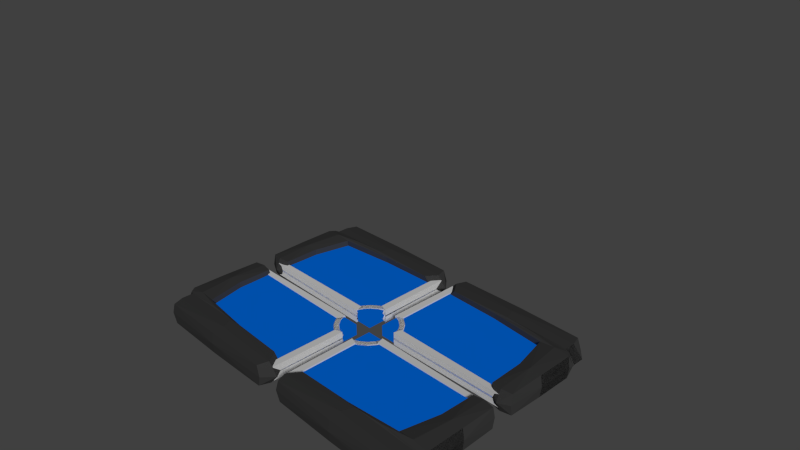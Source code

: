 # Source: paddle_default.blend  (saved by Blender 2.76.0; exported with 4.5.12 LTS)
import bpy
from mathutils import Matrix  # noqa: F401  (used for matrix-valued properties, if any)

bpy.ops.wm.read_factory_settings(use_empty=True)
scene = bpy.context.scene
scene.name = 'Scene'

# ---- collections
col_collection_1 = bpy.data.collections.new('Collection 1'); scene.collection.children.link(col_collection_1)

# ---- materials (node trees are filled in below, after node groups)
mat_rubber = bpy.data.materials.new('Rubber')
mat_rubber.alpha_threshold = 0.0
mat_rubber.diffuse_color = (0.09463, 0.09463, 0.09463, 1.0)
mat_rubber.roughness = 0.5
mat_rubber.specular_intensity = 0.6771
mat_lit_padding = bpy.data.materials.new('Lit Padding')
mat_lit_padding.alpha_threshold = 0.0
mat_lit_padding.roughness = 0.5
mat_padding_design = bpy.data.materials.new('Padding Design')
mat_padding_design.alpha_threshold = 0.0
mat_padding_design.roughness = 0.5

# ---- material node trees
mat_rubber.use_nodes = True; mat_rubber.node_tree.nodes.clear()
_N = mat_rubber.node_tree.nodes; _L = mat_rubber.node_tree.links
n0 = _N.new('ShaderNodeOutputMaterial'); n0.name = 'Material Output'; n0.location = (300, 300)
n1 = _N.new('ShaderNodeBsdfDiffuse'); n1.name = 'Diffuse BSDF'; n1.location = (10, 300)
n1.inputs[0].default_value = (0.09463, 0.09463, 0.09463, 1.0)
_L.new(n1.outputs[0], n0.inputs[0])
n0.is_active_output = True
mat_lit_padding.use_nodes = True; mat_lit_padding.node_tree.nodes.clear()
_N = mat_lit_padding.node_tree.nodes; _L = mat_lit_padding.node_tree.links
n0 = _N.new('ShaderNodeOutputMaterial'); n0.name = 'Material Output'; n0.location = (300, 300)
n1 = _N.new('ShaderNodeEmission'); n1.name = 'Emission'; n1.location = (10, 300)
n1.inputs[0].default_value = (4.99e-05, 0.1572, 0.8, 1.0)
n1.inputs[1].default_value = 0.5
_L.new(n1.outputs[0], n0.inputs[0])
n0.is_active_output = True
mat_padding_design.use_nodes = True; mat_padding_design.node_tree.nodes.clear()
_N = mat_padding_design.node_tree.nodes; _L = mat_padding_design.node_tree.links
n0 = _N.new('ShaderNodeOutputMaterial'); n0.name = 'Material Output'; n0.location = (300, 300)
n1 = _N.new('ShaderNodeBsdfDiffuse'); n1.name = 'Diffuse BSDF'; n1.location = (10, 300)
n1.inputs[0].default_value = (1.0, 1.0, 1.0, 1.0)
n1.inputs[1].default_value = 0.8124
_L.new(n1.outputs[0], n0.inputs[0])
n0.is_active_output = True

# ---- world
world_world = bpy.data.worlds.new('World'); scene.world = world_world
world_world.color = (0.05088, 0.05088, 0.05088)
world_world.use_sun_shadow = False
world_world.sun_shadow_jitter_overblur = 0.0
world_world.cycles.sampling_method = 'MANUAL'
world_world.cycles.sample_map_resolution = 256

# ---- cameras
cam_camera = bpy.data.cameras.new('Camera')
cam_camera.clip_end = 100.0
cam_camera.lens = 35.0
cam_camera.sensor_width = 32.0
cam_camera.sensor_height = 18.0
cam_camera.ortho_scale = 7.314
cam_camera.dof.focus_distance = 0.0

# ---- lights
light_sun = bpy.data.lights.new('Sun', 'SUN')
light_sun.transmission_factor = 0.0
light_sun.angle = 0.1993
light_sun.energy = 1.0
light_sun.shadow_buffer_clip_start = 0.5
light_sun.shadow_soft_size = 0.1
light_sun.shadow_cascade_max_distance = 1000.0
light_sun.cycles.use_multiple_importance_sampling = False

# ---- meshes
me_frame = bpy.data.meshes.new('Frame')
me_frame.from_pydata([(0.3974, -0.1039, -0.03846), (0.3741, -0.0977, -0.07967), (0.3284, -0.08545, -0.07926), (0.3059, -0.07941, -0.03846), (0.3284, -0.08545, 0.002337), (0.3741, -0.0977, 0.002745), (0.3563, -0.2031, -0.03846), (0.3355, -0.1911, -0.07967), (0.2944, -0.1674, -0.07926), (0.2743, -0.1558, -0.03846), (0.2944, -0.1674, 0.002337), (0.3355, -0.1911, 0.002745), (0.2909, -0.2883, -0.03846), (0.2739, -0.2713, -0.07967), (0.2404, -0.2379, -0.07926), (0.2239, -0.2214, -0.03846), (0.2404, -0.2379, 0.002337), (0.2739, -0.2713, 0.002745), (0.2057, -0.3537, -0.03846), (0.1937, -0.3329, -0.07967), (0.17, -0.2919, -0.07926), (0.1583, -0.2717, -0.03846), (0.17, -0.2919, 0.002337), (0.1937, -0.3329, 0.002745), (0.1065, -0.3948, -0.03846), (0.1003, -0.3716, -0.07967), (0.088, -0.3259, -0.07926), (0.08196, -0.3033, -0.03846), (0.088, -0.3259, 0.002337), (0.1003, -0.3716, 0.002745), (-0.1065, -0.3948, -0.03846), (-0.1003, -0.3716, -0.07967), (-0.088, -0.3259, -0.07926), (-0.08196, -0.3033, -0.03846), (-0.088, -0.3259, 0.002337), (-0.1003, -0.3716, 0.002745), (-0.2057, -0.3537, -0.03846), (-0.1937, -0.3329, -0.07967), (-0.17, -0.2919, -0.07926), (-0.1583, -0.2717, -0.03846), (-0.17, -0.2919, 0.002337), (-0.1937, -0.3329, 0.002745), (-0.2909, -0.2883, -0.03846), (-0.2739, -0.2713, -0.07967), (-0.2404, -0.2379, -0.07926), (-0.2239, -0.2214, -0.03846), (-0.2404, -0.2379, 0.002337), (-0.2739, -0.2713, 0.002745), (-0.3563, -0.2031, -0.03846), (-0.3355, -0.1911, -0.07967), (-0.2944, -0.1674, -0.07926), (-0.2743, -0.1558, -0.03846), (-0.2944, -0.1674, 0.002337), (-0.3355, -0.1911, 0.002745), (-0.3974, -0.1039, -0.03846), (-0.3741, -0.0977, -0.07967), (-0.3284, -0.08545, -0.07926), (-0.3059, -0.07941, -0.03846), (-0.3284, -0.08545, 0.002337), (-0.3741, -0.0977, 0.002745), (-0.3974, 0.109, -0.03846), (-0.3741, 0.1028, -0.07967), (-0.3284, 0.09055, -0.07926), (-0.3059, 0.08451, -0.03846), (-0.3284, 0.09055, 0.002337), (-0.3741, 0.1028, 0.002745), (-0.3563, 0.2082, -0.03846), (-0.3355, 0.1962, -0.07967), (-0.2944, 0.1725, -0.07926), (-0.2743, 0.1609, -0.03846), (-0.2944, 0.1725, 0.002337), (-0.3355, 0.1962, 0.002745), (-0.2909, 0.2934, -0.03846), (-0.2739, 0.2764, -0.07967), (-0.2404, 0.243, -0.07926), (-0.2239, 0.2265, -0.03846), (-0.2404, 0.243, 0.002337), (-0.2739, 0.2764, 0.002745), (-0.2057, 0.3588, -0.03846), (-0.1937, 0.338, -0.07967), (-0.17, 0.297, -0.07926), (-0.1583, 0.2768, -0.03846), (-0.17, 0.297, 0.002337), (-0.1937, 0.338, 0.002745), (-0.1065, 0.3999, -0.03846), (-0.1003, 0.3767, -0.07967), (-0.088, 0.331, -0.07926), (-0.08196, 0.3084, -0.03846), (-0.088, 0.331, 0.002337), (-0.1003, 0.3767, 0.002745), (0.1065, 0.3999, -0.03846), (0.1003, 0.3767, -0.07967), (0.088, 0.331, -0.07926), (0.08196, 0.3084, -0.03846), (0.088, 0.331, 0.002337), (0.1003, 0.3767, 0.002745), (0.2057, 0.3588, -0.03846), (0.1937, 0.338, -0.07967), (0.17, 0.297, -0.07926), (0.1583, 0.2768, -0.03846), (0.17, 0.297, 0.002337), (0.1937, 0.338, 0.002745), (0.2909, 0.2934, -0.03846), (0.2739, 0.2764, -0.07967), (0.2404, 0.243, -0.07926), (0.2239, 0.2265, -0.03846), (0.2404, 0.243, 0.002337), (0.2739, 0.2764, 0.002745), (0.3563, 0.2082, -0.03846), (0.3355, 0.1962, -0.07967), (0.2944, 0.1725, -0.07926), (0.2743, 0.1609, -0.03846), (0.2944, 0.1725, 0.002337), (0.3355, 0.1962, 0.002745), (0.3974, 0.109, -0.03846), (0.3741, 0.1028, -0.07967), (0.3284, 0.09055, -0.07926), (0.3059, 0.08451, -0.03846), (0.3284, 0.09055, 0.002337), (0.3741, 0.1028, 0.002745), (-1.797, 1.367, -0.1296), (-1.838, 1.101, -0.1361), (-1.797, 1.367, 0.1296), (-1.838, 1.101, 0.1361), (-0.1827, 1.367, -0.1296), (-0.244, 1.101, -0.1361), (-0.1827, 1.367, 0.1296), (-0.244, 1.101, 0.1361), (-1.939, 1.018, -0.1361), (-1.939, 1.018, 0.1361), (-1.566, 1.018, 0.1361), (-1.566, 1.018, -0.1361), (-1.933, 0.1397, -0.1296), (-1.933, 0.1397, 0.1296), (-1.674, 0.1397, 0.1296), (-1.674, 0.1397, -0.1296), (-1.838, 1.238, -0.1361), (-1.838, 1.238, 0.1361), (-1.041, 1.101, 0.1556), (-0.1423, 1.238, 0.1361), (-0.99, 1.374, 0.1361), (-0.1423, 1.238, -0.1361), (-1.041, 1.101, -0.1556), (-0.99, 1.374, -0.1361), (-1.752, 1.018, 0.1556), (-1.752, 1.018, -0.1556), (-1.889, 1.082, -0.1361), (-1.889, 1.082, 0.1361), (-0.9048, 1.082, -0.1361), (-0.9048, 1.082, 0.1361), (-1.803, 0.1183, 0.1361), (-1.803, 0.1183, -0.1361), (-1.667, 0.568, 0.1361), (-1.667, 0.568, -0.1361), (-1.939, 0.568, -0.1361), (-1.939, 0.568, 0.1361), (-1.803, 0.568, 0.1556), (-1.803, 0.568, -0.1556), (-1.397, 1.082, 0.1556), (-1.397, 1.082, -0.1556), (-0.99, 1.238, -0.1556), (-0.99, 1.238, 0.1556), (-1.764, 1.244, -0.06858), (-1.764, 0.09453, -0.06858), (-1.764, 1.244, 0.06858), (-1.764, 0.09453, 0.06858), (-0.1051, 1.244, -0.06858), (-0.1051, 0.09453, -0.06858), (-0.1051, 1.244, 0.06858), (-0.1051, 0.09453, 0.06858), (-1.737, 0.1597, -0.08184), (-1.803, 0.09313, -0.08184), (-1.737, 0.1597, 0.0121), (-1.803, 0.09313, 0.0121), (-0.332, 0.1719, -0.08184), (-0.3088, 0.08089, -0.08184), (-0.332, 0.1719, 0.0121), (-0.3088, 0.08089, 0.0121), (-0.1746, 1.188, -0.08526), (-0.172, 0.3457, -0.08526), (-0.1746, 1.188, 0.009119), (-0.172, 0.3457, 0.009119), (-0.09234, 1.234, -0.08526), (-0.08236, 0.3162, -0.08526), (-0.09234, 1.234, 0.009119), (-0.08236, 0.3162, 0.009119), (-0.3974, -0.1039, -0.03846), (-0.3741, -0.0977, -0.07967), (-0.3284, -0.08545, -0.07926), (-0.3059, -0.07941, -0.03846), (-0.3284, -0.08545, 0.002337), (-0.3741, -0.0977, 0.002745), (-0.3563, -0.2031, -0.03846), (-0.3355, -0.1911, -0.07967), (-0.2944, -0.1674, -0.07926), (-0.2743, -0.1558, -0.03846), (-0.2944, -0.1674, 0.002337), (-0.3355, -0.1911, 0.002745), (-0.2909, -0.2883, -0.03846), (-0.2739, -0.2713, -0.07967), (-0.2404, -0.2379, -0.07926), (-0.2239, -0.2214, -0.03846), (-0.2404, -0.2379, 0.002337), (-0.2739, -0.2713, 0.002745), (-0.2057, -0.3537, -0.03846), (-0.1937, -0.3329, -0.07967), (-0.17, -0.2919, -0.07926), (-0.1583, -0.2717, -0.03846), (-0.17, -0.2919, 0.002337), (-0.1937, -0.3329, 0.002745), (-0.1065, -0.3948, -0.03846), (-0.1003, -0.3716, -0.07967), (-0.088, -0.3259, -0.07926), (-0.08196, -0.3033, -0.03846), (-0.088, -0.3259, 0.002337), (-0.1003, -0.3716, 0.002745), (0.1065, -0.3948, -0.03846), (0.1003, -0.3716, -0.07967), (0.088, -0.3259, -0.07926), (0.08196, -0.3033, -0.03846), (0.088, -0.3259, 0.002337), (0.1003, -0.3716, 0.002745), (0.2057, -0.3537, -0.03846), (0.1937, -0.3329, -0.07967), (0.17, -0.2919, -0.07926), (0.1583, -0.2717, -0.03846), (0.17, -0.2919, 0.002337), (0.1937, -0.3329, 0.002745), (0.2909, -0.2883, -0.03846), (0.2739, -0.2713, -0.07967), (0.2404, -0.2379, -0.07926), (0.2239, -0.2214, -0.03846), (0.2404, -0.2379, 0.002337), (0.2739, -0.2713, 0.002745), (0.3563, -0.2031, -0.03846), (0.3355, -0.1911, -0.07967), (0.2944, -0.1674, -0.07926), (0.2743, -0.1558, -0.03846), (0.2944, -0.1674, 0.002337), (0.3355, -0.1911, 0.002745), (0.3974, -0.1039, -0.03846), (0.3741, -0.0977, -0.07967), (0.3284, -0.08545, -0.07926), (0.3059, -0.07941, -0.03846), (0.3284, -0.08545, 0.002337), (0.3741, -0.0977, 0.002745), (0.3974, 0.109, -0.03846), (0.3741, 0.1028, -0.07967), (0.3284, 0.09055, -0.07926), (0.3059, 0.08451, -0.03846), (0.3284, 0.09055, 0.002337), (0.3741, 0.1028, 0.002745), (0.3563, 0.2082, -0.03846), (0.3355, 0.1962, -0.07967), (0.2944, 0.1725, -0.07926), (0.2743, 0.1609, -0.03846), (0.2944, 0.1725, 0.002337), (0.3355, 0.1962, 0.002745), (0.2909, 0.2934, -0.03846), (0.2739, 0.2764, -0.07967), (0.2404, 0.243, -0.07926), (0.2239, 0.2265, -0.03846), (0.2404, 0.243, 0.002337), (0.2739, 0.2764, 0.002745), (0.2057, 0.3588, -0.03846), (0.1937, 0.338, -0.07967), (0.17, 0.297, -0.07926), (0.1583, 0.2768, -0.03846), (0.17, 0.297, 0.002337), (0.1937, 0.338, 0.002745), (0.1065, 0.3999, -0.03846), (0.1003, 0.3767, -0.07967), (0.088, 0.331, -0.07926), (0.08196, 0.3084, -0.03846), (0.088, 0.331, 0.002337), (0.1003, 0.3767, 0.002745), (-0.1065, 0.3999, -0.03846), (-0.1003, 0.3767, -0.07967), (-0.088, 0.331, -0.07926), (-0.08196, 0.3084, -0.03846), (-0.088, 0.331, 0.002337), (-0.1003, 0.3767, 0.002745), (-0.2057, 0.3588, -0.03846), (-0.1937, 0.338, -0.07967), (-0.17, 0.297, -0.07926), (-0.1583, 0.2768, -0.03846), (-0.17, 0.297, 0.002337), (-0.1937, 0.338, 0.002745), (-0.2909, 0.2934, -0.03846), (-0.2739, 0.2764, -0.07967), (-0.2404, 0.243, -0.07926), (-0.2239, 0.2265, -0.03846), (-0.2404, 0.243, 0.002337), (-0.2739, 0.2764, 0.002745), (-0.3563, 0.2082, -0.03846), (-0.3355, 0.1962, -0.07967), (-0.2944, 0.1725, -0.07926), (-0.2743, 0.1609, -0.03846), (-0.2944, 0.1725, 0.002337), (-0.3355, 0.1962, 0.002745), (-0.3974, 0.109, -0.03846), (-0.3741, 0.1028, -0.07967), (-0.3284, 0.09055, -0.07926), (-0.3059, 0.08451, -0.03846), (-0.3284, 0.09055, 0.002337), (-0.3741, 0.1028, 0.002745), (1.797, 1.367, -0.1296), (1.838, 1.101, -0.1361), (1.797, 1.367, 0.1296), (1.838, 1.101, 0.1361), (0.1827, 1.367, -0.1296), (0.244, 1.101, -0.1361), (0.1827, 1.367, 0.1296), (0.244, 1.101, 0.1361), (1.939, 1.018, -0.1361), (1.939, 1.018, 0.1361), (1.566, 1.018, 0.1361), (1.566, 1.018, -0.1361), (1.933, 0.1397, -0.1296), (1.933, 0.1397, 0.1296), (1.674, 0.1397, 0.1296), (1.674, 0.1397, -0.1296), (1.838, 1.238, -0.1361), (1.838, 1.238, 0.1361), (1.041, 1.101, 0.1556), (0.1423, 1.238, 0.1361), (0.99, 1.374, 0.1361), (0.1423, 1.238, -0.1361), (1.041, 1.101, -0.1556), (0.99, 1.374, -0.1361), (1.752, 1.018, 0.1556), (1.752, 1.018, -0.1556), (1.889, 1.082, -0.1361), (1.889, 1.082, 0.1361), (0.9048, 1.082, -0.1361), (0.9048, 1.082, 0.1361), (1.803, 0.1183, 0.1361), (1.803, 0.1183, -0.1361), (1.667, 0.568, 0.1361), (1.667, 0.568, -0.1361), (1.939, 0.568, -0.1361), (1.939, 0.568, 0.1361), (1.803, 0.568, 0.1556), (1.803, 0.568, -0.1556), (1.397, 1.082, 0.1556), (1.397, 1.082, -0.1556), (0.99, 1.238, -0.1556), (0.99, 1.238, 0.1556), (1.764, 1.244, -0.06858), (1.764, 0.09453, -0.06858), (1.764, 1.244, 0.06858), (1.764, 0.09453, 0.06858), (0.1051, 1.244, -0.06858), (0.1051, 0.09453, -0.06858), (0.1051, 1.244, 0.06858), (0.1051, 0.09453, 0.06858), (1.737, 0.1597, -0.08184), (1.803, 0.09313, -0.08184), (1.737, 0.1597, 0.01209), (1.803, 0.09313, 0.01209), (0.332, 0.1719, -0.08184), (0.3088, 0.08089, -0.08184), (0.332, 0.1719, 0.0121), (0.3088, 0.08089, 0.0121), (0.1746, 1.188, -0.08526), (0.172, 0.3457, -0.08526), (0.1746, 1.188, 0.009119), (0.172, 0.3457, 0.009119), (0.09234, 1.234, -0.08526), (0.08236, 0.3162, -0.08526), (0.09234, 1.234, 0.009119), (0.08236, 0.3162, 0.009119), (0.3974, -0.1039, 0.03846), (0.3741, -0.0977, 0.07967), (0.3284, -0.08545, 0.07926), (0.3059, -0.07941, 0.03846), (0.3284, -0.08545, -0.002337), (0.3741, -0.0977, -0.002745), (0.3563, -0.2031, 0.03846), (0.3355, -0.1911, 0.07967), (0.2944, -0.1674, 0.07926), (0.2743, -0.1558, 0.03846), (0.2944, -0.1674, -0.002337), (0.3355, -0.1911, -0.002745), (0.2909, -0.2883, 0.03846), (0.2739, -0.2713, 0.07967), (0.2404, -0.2379, 0.07926), (0.2239, -0.2214, 0.03846), (0.2404, -0.2379, -0.002337), (0.2739, -0.2713, -0.002745), (0.2057, -0.3537, 0.03846), (0.1937, -0.3329, 0.07967), (0.17, -0.2919, 0.07926), (0.1583, -0.2717, 0.03846), (0.17, -0.2919, -0.002337), (0.1937, -0.3329, -0.002745), (0.1065, -0.3948, 0.03846), (0.1003, -0.3716, 0.07967), (0.088, -0.3259, 0.07926), (0.08196, -0.3033, 0.03846), (0.088, -0.3259, -0.002337), (0.1003, -0.3716, -0.002745), (-0.1065, -0.3948, 0.03846), (-0.1003, -0.3716, 0.07967), (-0.088, -0.3259, 0.07926), (-0.08196, -0.3033, 0.03846), (-0.088, -0.3259, -0.002337), (-0.1003, -0.3716, -0.002745), (-0.2057, -0.3537, 0.03846), (-0.1937, -0.3329, 0.07967), (-0.17, -0.2919, 0.07926), (-0.1583, -0.2717, 0.03846), (-0.17, -0.2919, -0.002337), (-0.1937, -0.3329, -0.002745), (-0.2909, -0.2883, 0.03846), (-0.2739, -0.2713, 0.07967), (-0.2404, -0.2379, 0.07926), (-0.2239, -0.2214, 0.03846), (-0.2404, -0.2379, -0.002337), (-0.2739, -0.2713, -0.002745), (-0.3563, -0.2031, 0.03846), (-0.3355, -0.1911, 0.07967), (-0.2944, -0.1674, 0.07926), (-0.2743, -0.1558, 0.03846), (-0.2944, -0.1674, -0.002337), (-0.3355, -0.1911, -0.002745), (-0.3974, -0.1039, 0.03846), (-0.3741, -0.0977, 0.07967), (-0.3284, -0.08545, 0.07926), (-0.3059, -0.07941, 0.03846), (-0.3284, -0.08545, -0.002337), (-0.3741, -0.0977, -0.002745), (-0.3974, 0.109, 0.03846), (-0.3741, 0.1028, 0.07967), (-0.3284, 0.09055, 0.07926), (-0.3059, 0.08451, 0.03846), (-0.3284, 0.09055, -0.002337), (-0.3741, 0.1028, -0.002745), (-0.3563, 0.2082, 0.03846), (-0.3355, 0.1962, 0.07967), (-0.2944, 0.1725, 0.07926), (-0.2743, 0.1609, 0.03846), (-0.2944, 0.1725, -0.002337), (-0.3355, 0.1962, -0.002745), (-0.2909, 0.2934, 0.03846), (-0.2739, 0.2764, 0.07967), (-0.2404, 0.243, 0.07926), (-0.2239, 0.2265, 0.03846), (-0.2404, 0.243, -0.002337), (-0.2739, 0.2764, -0.002745), (-0.2057, 0.3588, 0.03846), (-0.1937, 0.338, 0.07967), (-0.17, 0.297, 0.07926), (-0.1583, 0.2768, 0.03846), (-0.17, 0.297, -0.002337), (-0.1937, 0.338, -0.002745), (-0.1065, 0.3999, 0.03846), (-0.1003, 0.3767, 0.07967), (-0.088, 0.331, 0.07926), (-0.08196, 0.3084, 0.03846), (-0.088, 0.331, -0.002337), (-0.1003, 0.3767, -0.002745), (0.1065, 0.3999, 0.03846), (0.1003, 0.3767, 0.07967), (0.088, 0.331, 0.07926), (0.08196, 0.3084, 0.03846), (0.088, 0.331, -0.002337), (0.1003, 0.3767, -0.002745), (0.2057, 0.3588, 0.03846), (0.1937, 0.338, 0.07967), (0.17, 0.297, 0.07926), (0.1583, 0.2768, 0.03846), (0.17, 0.297, -0.002337), (0.1937, 0.338, -0.002745), (0.2909, 0.2934, 0.03846), (0.2739, 0.2764, 0.07967), (0.2404, 0.243, 0.07926), (0.2239, 0.2265, 0.03846), (0.2404, 0.243, -0.002337), (0.2739, 0.2764, -0.002745), (0.3563, 0.2082, 0.03846), (0.3355, 0.1962, 0.07967), (0.2944, 0.1725, 0.07926), (0.2743, 0.1609, 0.03846), (0.2944, 0.1725, -0.002337), (0.3355, 0.1962, -0.002745), (0.3974, 0.109, 0.03846), (0.3741, 0.1028, 0.07967), (0.3284, 0.09055, 0.07926), (0.3059, 0.08451, 0.03846), (0.3284, 0.09055, -0.002337), (0.3741, 0.1028, -0.002745), (-1.797, 1.367, 0.1296), (-1.838, 1.101, 0.1361), (-1.797, 1.367, -0.1296), (-1.838, 1.101, -0.1361), (-0.1827, 1.367, 0.1296), (-0.244, 1.101, 0.1361), (-0.1827, 1.367, -0.1296), (-0.244, 1.101, -0.1361), (-1.939, 1.018, 0.1361), (-1.939, 1.018, -0.1361), (-1.566, 1.018, -0.1361), (-1.566, 1.018, 0.1361), (-1.933, 0.1397, 0.1296), (-1.933, 0.1397, -0.1296), (-1.674, 0.1397, -0.1296), (-1.674, 0.1397, 0.1296), (-1.838, 1.238, 0.1361), (-1.959, 1.101, 1.192e-07), (-1.838, 1.238, -0.1361), (-1.838, 1.374, 1.192e-07), (-1.041, 1.101, -0.1556), (-0.1423, 1.238, -0.1361), (-0.99, 1.374, -0.1361), (-0.1229, 1.101, -2.384e-07), (-0.1423, 1.238, 0.1361), (-0.1423, 1.374, -2.384e-07), (-1.041, 1.101, 0.1556), (-0.99, 1.374, 0.1361), (-1.959, 1.018, 1.192e-07), (-1.752, 1.018, -0.1556), (-1.546, 1.018, 1.192e-07), (-1.752, 1.018, 0.1556), (-1.889, 1.082, 0.1361), (-1.889, 1.082, -0.1361), (-0.9048, 1.082, 0.1361), (-0.9048, 1.082, -0.1361), (-1.939, 0.1183, 2.086e-07), (-1.803, 0.1183, -0.1361), (-1.667, 0.1183, 1.639e-07), (-1.803, 0.1183, 0.1361), (-1.667, 0.568, -0.1361), (-1.667, 0.568, 0.1361), (-1.939, 0.568, 0.1361), (-1.939, 0.568, -0.1361), (-1.803, 0.568, -0.1556), (-1.803, 0.568, 0.1556), (-1.959, 0.568, 1.788e-07), (-1.803, 0.05402, 1.937e-07), (-0.8345, 1.082, 0.0), (-1.397, 1.082, -0.1556), (-1.397, 1.082, 0.1556), (-1.648, 0.568, 1.192e-07), (-1.959, 1.082, 1.192e-07), (-0.99, 1.393, 0.0), (-0.99, 1.238, 0.1556), (-0.02123, 1.238, -2.384e-07), (-0.99, 1.238, -0.1556), (-1.959, 1.238, 1.192e-07), (-1.764, 1.244, 0.06858), (-1.764, 0.09453, 0.06858), (-1.764, 1.244, -0.06858), (-1.764, 0.09453, -0.06858), (-0.1051, 1.244, 0.06858), (-0.1051, 0.09453, 0.06858), (-0.1051, 1.244, -0.06858), (-0.1051, 0.09453, -0.06858), (-1.737, 0.1597, 0.08184), (-1.803, 0.09313, 0.08184), (-1.737, 0.1597, -0.0121), (-1.803, 0.09313, -0.0121), (-0.332, 0.1719, 0.08184), (-0.3088, 0.08089, 0.08184), (-0.332, 0.1719, -0.0121), (-0.3088, 0.08089, -0.0121), (-0.1746, 1.188, 0.08526), (-0.172, 0.3457, 0.08526), (-0.1746, 1.188, -0.009119), (-0.172, 0.3457, -0.009119), (-0.09234, 1.234, 0.08526), (-0.08236, 0.3162, 0.08526), (-0.09234, 1.234, -0.009119), (-0.08236, 0.3162, -0.009119), (-0.3974, -0.1039, 0.03846), (-0.3741, -0.0977, 0.07967), (-0.3284, -0.08545, 0.07926), (-0.3059, -0.07941, 0.03846), (-0.3284, -0.08545, -0.002337), (-0.3741, -0.0977, -0.002745), (-0.3563, -0.2031, 0.03846), (-0.3355, -0.1911, 0.07967), (-0.2944, -0.1674, 0.07926), (-0.2743, -0.1558, 0.03846), (-0.2944, -0.1674, -0.002337), (-0.3355, -0.1911, -0.002745), (-0.2909, -0.2883, 0.03846), (-0.2739, -0.2713, 0.07967), (-0.2404, -0.2379, 0.07926), (-0.2239, -0.2214, 0.03846), (-0.2404, -0.2379, -0.002337), (-0.2739, -0.2713, -0.002745), (-0.2057, -0.3537, 0.03846), (-0.1937, -0.3329, 0.07967), (-0.17, -0.2919, 0.07926), (-0.1583, -0.2717, 0.03846), (-0.17, -0.2919, -0.002337), (-0.1937, -0.3329, -0.002745), (-0.1065, -0.3948, 0.03846), (-0.1003, -0.3716, 0.07967), (-0.088, -0.3259, 0.07926), (-0.08196, -0.3033, 0.03846), (-0.088, -0.3259, -0.002337), (-0.1003, -0.3716, -0.002745), (0.1065, -0.3948, 0.03846), (0.1003, -0.3716, 0.07967), (0.088, -0.3259, 0.07926), (0.08196, -0.3033, 0.03846), (0.088, -0.3259, -0.002337), (0.1003, -0.3716, -0.002745), (0.2057, -0.3537, 0.03846), (0.1937, -0.3329, 0.07967), (0.17, -0.2919, 0.07926), (0.1583, -0.2717, 0.03846), (0.17, -0.2919, -0.002337), (0.1937, -0.3329, -0.002745), (0.2909, -0.2883, 0.03846), (0.2739, -0.2713, 0.07967), (0.2404, -0.2379, 0.07926), (0.2239, -0.2214, 0.03846), (0.2404, -0.2379, -0.002337), (0.2739, -0.2713, -0.002745), (0.3563, -0.2031, 0.03846), (0.3355, -0.1911, 0.07967), (0.2944, -0.1674, 0.07926), (0.2743, -0.1558, 0.03846), (0.2944, -0.1674, -0.002337), (0.3355, -0.1911, -0.002745), (0.3974, -0.1039, 0.03846), (0.3741, -0.0977, 0.07967), (0.3284, -0.08545, 0.07926), (0.3059, -0.07941, 0.03846), (0.3284, -0.08545, -0.002337), (0.3741, -0.0977, -0.002745), (0.3974, 0.109, 0.03846), (0.3741, 0.1028, 0.07967), (0.3284, 0.09055, 0.07926), (0.3059, 0.08451, 0.03846), (0.3284, 0.09055, -0.002337), (0.3741, 0.1028, -0.002745), (0.3563, 0.2082, 0.03846), (0.3355, 0.1962, 0.07967), (0.2944, 0.1725, 0.07926), (0.2743, 0.1609, 0.03846), (0.2944, 0.1725, -0.002337), (0.3355, 0.1962, -0.002745), (0.2909, 0.2934, 0.03846), (0.2739, 0.2764, 0.07967), (0.2404, 0.243, 0.07926), (0.2239, 0.2265, 0.03846), (0.2404, 0.243, -0.002337), (0.2739, 0.2764, -0.002745), (0.2057, 0.3588, 0.03846), (0.1937, 0.338, 0.07967), (0.17, 0.297, 0.07926), (0.1583, 0.2768, 0.03846), (0.17, 0.297, -0.002337), (0.1937, 0.338, -0.002745), (0.1065, 0.3999, 0.03846), (0.1003, 0.3767, 0.07967), (0.088, 0.331, 0.07926), (0.08196, 0.3084, 0.03846), (0.088, 0.331, -0.002337), (0.1003, 0.3767, -0.002745), (-0.1065, 0.3999, 0.03846), (-0.1003, 0.3767, 0.07967), (-0.088, 0.331, 0.07926), (-0.08196, 0.3084, 0.03846), (-0.088, 0.331, -0.002337), (-0.1003, 0.3767, -0.002745), (-0.2057, 0.3588, 0.03846), (-0.1937, 0.338, 0.07967), (-0.17, 0.297, 0.07926), (-0.1583, 0.2768, 0.03846), (-0.17, 0.297, -0.002337), (-0.1937, 0.338, -0.002745), (-0.2909, 0.2934, 0.03846), (-0.2739, 0.2764, 0.07967), (-0.2404, 0.243, 0.07926), (-0.2239, 0.2265, 0.03846), (-0.2404, 0.243, -0.002337), (-0.2739, 0.2764, -0.002745), (-0.3563, 0.2082, 0.03846), (-0.3355, 0.1962, 0.07967), (-0.2944, 0.1725, 0.07926), (-0.2743, 0.1609, 0.03846), (-0.2944, 0.1725, -0.002337), (-0.3355, 0.1962, -0.002745), (-0.3974, 0.109, 0.03846), (-0.3741, 0.1028, 0.07967), (-0.3284, 0.09055, 0.07926), (-0.3059, 0.08451, 0.03846), (-0.3284, 0.09055, -0.002337), (-0.3741, 0.1028, -0.002745), (1.797, 1.367, 0.1296), (1.838, 1.101, 0.1361), (1.797, 1.367, -0.1296), (1.838, 1.101, -0.1361), (0.1827, 1.367, 0.1296), (0.244, 1.101, 0.1361), (0.1827, 1.367, -0.1296), (0.244, 1.101, -0.1361), (1.939, 1.018, 0.1361), (1.939, 1.018, -0.1361), (1.566, 1.018, -0.1361), (1.566, 1.018, 0.1361), (1.933, 0.1397, 0.1296), (1.933, 0.1397, -0.1296), (1.674, 0.1397, -0.1296), (1.674, 0.1397, 0.1296), (1.838, 1.238, 0.1361), (1.959, 1.101, -5.96e-07), (1.838, 1.238, -0.1361), (1.838, 1.374, -5.96e-07), (1.041, 1.101, -0.1556), (0.1423, 1.238, -0.1361), (0.99, 1.374, -0.1361), (0.1229, 1.101, -2.384e-07), (0.1423, 1.238, 0.1361), (0.1423, 1.374, -2.384e-07), (1.041, 1.101, 0.1556), (0.99, 1.374, 0.1361), (1.959, 1.018, -5.96e-07), (1.752, 1.018, -0.1556), (1.546, 1.018, -4.768e-07), (1.752, 1.018, 0.1556), (1.889, 1.082, 0.1361), (1.889, 1.082, -0.1361), (0.9048, 1.082, 0.1361), (0.9048, 1.082, -0.1361), (1.939, 0.1183, -4.694e-07), (1.803, 0.1183, -0.1361), (1.667, 0.1183, -4.172e-07), (1.803, 0.1183, 0.1361), (1.667, 0.568, -0.1361), (1.667, 0.568, 0.1361), (1.939, 0.568, 0.1361), (1.939, 0.568, -0.1361), (1.803, 0.568, -0.1556), (1.803, 0.568, 0.1556), (1.959, 0.568, -4.768e-07), (1.803, 0.05402, -4.396e-07), (0.8345, 1.082, -3.576e-07), (1.397, 1.082, -0.1556), (1.397, 1.082, 0.1556), (1.648, 0.568, -4.768e-07), (1.959, 1.082, -5.96e-07), (0.99, 1.393, -3.576e-07), (0.99, 1.238, 0.1556), (0.02123, 1.238, -2.384e-07), (0.99, 1.238, -0.1556), (1.959, 1.238, -5.96e-07), (1.764, 1.244, 0.06858), (1.764, 0.09453, 0.06858), (1.764, 1.244, -0.06858), (1.764, 0.09453, -0.06858), (0.1051, 1.244, 0.06858), (0.1051, 0.09453, 0.06858), (0.1051, 1.244, -0.06858), (0.1051, 0.09453, -0.06858), (1.737, 0.1597, 0.08184), (1.803, 0.09313, 0.08184), (1.737, 0.1597, -0.0121), (1.803, 0.09313, -0.0121), (0.332, 0.1719, 0.08184), (0.3088, 0.08089, 0.08184), (0.332, 0.1719, -0.0121), (0.3088, 0.08089, -0.0121), (0.1746, 1.188, 0.08526), (0.172, 0.3457, 0.08526), (0.1746, 1.188, -0.009119), (0.172, 0.3457, -0.009119), (0.09234, 1.234, 0.08526), (0.08236, 0.3162, 0.08526), (0.09234, 1.234, -0.009119), (0.08236, 0.3162, -0.009119), (0.3974, 0.1039, -0.03846), (0.3741, 0.0977, -0.07967), (0.3284, 0.08545, -0.07926), (0.3059, 0.07941, -0.03846), (0.3284, 0.08545, 0.002337), (0.3741, 0.0977, 0.002745), (0.3563, 0.2031, -0.03846), (0.3355, 0.1911, -0.07967), (0.2944, 0.1674, -0.07926), (0.2743, 0.1558, -0.03846), (0.2944, 0.1674, 0.002337), (0.3355, 0.1911, 0.002745), (0.2909, 0.2883, -0.03846), (0.2739, 0.2713, -0.07967), (0.2404, 0.2379, -0.07926), (0.2239, 0.2214, -0.03846), (0.2404, 0.2379, 0.002337), (0.2739, 0.2713, 0.002745), (0.2057, 0.3537, -0.03846), (0.1937, 0.3329, -0.07967), (0.17, 0.2919, -0.07926), (0.1583, 0.2717, -0.03846), (0.17, 0.2919, 0.002337), (0.1937, 0.3329, 0.002745), (0.1065, 0.3948, -0.03846), (0.1003, 0.3716, -0.07967), (0.088, 0.3259, -0.07926), (0.08196, 0.3033, -0.03846), (0.088, 0.3259, 0.002337), (0.1003, 0.3716, 0.002745), (-0.1065, 0.3948, -0.03846), (-0.1003, 0.3716, -0.07967), (-0.088, 0.3259, -0.07926), (-0.08196, 0.3033, -0.03846), (-0.088, 0.3259, 0.002337), (-0.1003, 0.3716, 0.002745), (-0.2057, 0.3537, -0.03846), (-0.1937, 0.3329, -0.07967), (-0.17, 0.2919, -0.07926), (-0.1583, 0.2717, -0.03846), (-0.17, 0.2919, 0.002337), (-0.1937, 0.3329, 0.002745), (-0.2909, 0.2883, -0.03846), (-0.2739, 0.2713, -0.07967), (-0.2404, 0.2379, -0.07926), (-0.2239, 0.2214, -0.03846), (-0.2404, 0.2379, 0.002337), (-0.2739, 0.2713, 0.002745), (-0.3563, 0.2031, -0.03846), (-0.3355, 0.1911, -0.07967), (-0.2944, 0.1674, -0.07926), (-0.2743, 0.1558, -0.03846), (-0.2944, 0.1674, 0.002337), (-0.3355, 0.1911, 0.002745), (-0.3974, 0.1039, -0.03846), (-0.3741, 0.0977, -0.07967), (-0.3284, 0.08545, -0.07926), (-0.3059, 0.07941, -0.03846), (-0.3284, 0.08545, 0.002337), (-0.3741, 0.0977, 0.002745), (-0.3974, -0.109, -0.03846), (-0.3741, -0.1028, -0.07967), (-0.3284, -0.09055, -0.07926), (-0.3059, -0.08451, -0.03846), (-0.3284, -0.09055, 0.002337), (-0.3741, -0.1028, 0.002745), (-0.3563, -0.2082, -0.03846), (-0.3355, -0.1962, -0.07967), (-0.2944, -0.1725, -0.07926), (-0.2743, -0.1609, -0.03846), (-0.2944, -0.1725, 0.002337), (-0.3355, -0.1962, 0.002745), (-0.2909, -0.2934, -0.03846), (-0.2739, -0.2764, -0.07967), (-0.2404, -0.243, -0.07926), (-0.2239, -0.2265, -0.03846), (-0.2404, -0.243, 0.002337), (-0.2739, -0.2764, 0.002745), (-0.2057, -0.3588, -0.03846), (-0.1937, -0.338, -0.07967), (-0.17, -0.297, -0.07926), (-0.1583, -0.2768, -0.03846), (-0.17, -0.297, 0.002337), (-0.1937, -0.338, 0.002745), (-0.1065, -0.3999, -0.03846), (-0.1003, -0.3767, -0.07967), (-0.088, -0.331, -0.07926), (-0.08196, -0.3084, -0.03846), (-0.088, -0.331, 0.002337), (-0.1003, -0.3767, 0.002745), (0.1065, -0.3999, -0.03846), (0.1003, -0.3767, -0.07967), (0.088, -0.331, -0.07926), (0.08196, -0.3084, -0.03846), (0.088, -0.331, 0.002337), (0.1003, -0.3767, 0.002745), (0.2057, -0.3588, -0.03846), (0.1937, -0.338, -0.07967), (0.17, -0.297, -0.07926), (0.1583, -0.2768, -0.03846), (0.17, -0.297, 0.002337), (0.1937, -0.338, 0.002745), (0.2909, -0.2934, -0.03846), (0.2739, -0.2764, -0.07967), (0.2404, -0.243, -0.07926), (0.2239, -0.2265, -0.03846), (0.2404, -0.243, 0.002337), (0.2739, -0.2764, 0.002745), (0.3563, -0.2082, -0.03846), (0.3355, -0.1962, -0.07967), (0.2944, -0.1725, -0.07926), (0.2743, -0.1609, -0.03846), (0.2944, -0.1725, 0.002337), (0.3355, -0.1962, 0.002745), (0.3974, -0.109, -0.03846), (0.3741, -0.1028, -0.07967), (0.3284, -0.09055, -0.07926), (0.3059, -0.08451, -0.03846), (0.3284, -0.09055, 0.002337), (0.3741, -0.1028, 0.002745), (-1.797, -1.367, -0.1296), (-1.838, -1.101, -0.1361), (-1.797, -1.367, 0.1296), (-1.838, -1.101, 0.1361), (-0.1827, -1.367, -0.1296), (-0.244, -1.101, -0.1361), (-0.1827, -1.367, 0.1296), (-0.244, -1.101, 0.1361), (-1.939, -1.018, -0.1361), (-1.939, -1.018, 0.1361), (-1.566, -1.018, 0.1361), (-1.566, -1.018, -0.1361), (-1.933, -0.1397, -0.1296), (-1.933, -0.1397, 0.1296), (-1.674, -0.1397, 0.1296), (-1.674, -0.1397, -0.1296), (-1.838, -1.238, -0.1361), (-1.838, -1.238, 0.1361), (-1.041, -1.101, 0.1556), (-0.1423, -1.238, 0.1361), (-0.99, -1.374, 0.1361), (-0.1423, -1.238, -0.1361), (-1.041, -1.101, -0.1556), (-0.99, -1.374, -0.1361), (-1.752, -1.018, 0.1556), (-1.752, -1.018, -0.1556), (-1.889, -1.082, -0.1361), (-1.889, -1.082, 0.1361), (-0.9048, -1.082, -0.1361), (-0.9048, -1.082, 0.1361), (-1.803, -0.1183, 0.1361), (-1.803, -0.1183, -0.1361), (-1.667, -0.568, 0.1361), (-1.667, -0.568, -0.1361), (-1.939, -0.568, -0.1361), (-1.939, -0.568, 0.1361), (-1.803, -0.568, 0.1556), (-1.803, -0.568, -0.1556), (-1.397, -1.082, 0.1556), (-1.397, -1.082, -0.1556), (-0.99, -1.238, -0.1556), (-0.99, -1.238, 0.1556), (-1.764, -1.244, -0.06858), (-1.764, -0.09453, -0.06858), (-1.764, -1.244, 0.06858), (-1.764, -0.09453, 0.06858), (-0.1051, -1.244, -0.06858), (-0.1051, -0.09453, -0.06858), (-0.1051, -1.244, 0.06858), (-0.1051, -0.09453, 0.06858), (-1.737, -0.1597, -0.08184), (-1.803, -0.09313, -0.08184), (-1.737, -0.1597, 0.0121), (-1.803, -0.09313, 0.0121), (-0.332, -0.1719, -0.08184), (-0.3088, -0.08089, -0.08184), (-0.332, -0.1719, 0.0121), (-0.3088, -0.08089, 0.0121), (-0.1746, -1.188, -0.08526), (-0.172, -0.3457, -0.08526), (-0.1746, -1.188, 0.009119), (-0.172, -0.3457, 0.009119), (-0.09234, -1.234, -0.08526), (-0.08236, -0.3162, -0.08526), (-0.09234, -1.234, 0.009119), (-0.08236, -0.3162, 0.009119), (-0.3974, 0.1039, -0.03846), (-0.3741, 0.0977, -0.07967), (-0.3284, 0.08545, -0.07926), (-0.3059, 0.07941, -0.03846), (-0.3284, 0.08545, 0.002337), (-0.3741, 0.0977, 0.002745), (-0.3563, 0.2031, -0.03846), (-0.3355, 0.1911, -0.07967), (-0.2944, 0.1674, -0.07926), (-0.2743, 0.1558, -0.03846), (-0.2944, 0.1674, 0.002337), (-0.3355, 0.1911, 0.002745), (-0.2909, 0.2883, -0.03846), (-0.2739, 0.2713, -0.07967), (-0.2404, 0.2379, -0.07926), (-0.2239, 0.2214, -0.03846), (-0.2404, 0.2379, 0.002337), (-0.2739, 0.2713, 0.002745), (-0.2057, 0.3537, -0.03846), (-0.1937, 0.3329, -0.07967), (-0.17, 0.2919, -0.07926), (-0.1583, 0.2717, -0.03846), (-0.17, 0.2919, 0.002337), (-0.1937, 0.3329, 0.002745), (-0.1065, 0.3948, -0.03846), (-0.1003, 0.3716, -0.07967), (-0.088, 0.3259, -0.07926), (-0.08196, 0.3033, -0.03846), (-0.088, 0.3259, 0.002337), (-0.1003, 0.3716, 0.002745), (0.1065, 0.3948, -0.03846), (0.1003, 0.3716, -0.07967), (0.088, 0.3259, -0.07926), (0.08196, 0.3033, -0.03846), (0.088, 0.3259, 0.002337), (0.1003, 0.3716, 0.002745), (0.2057, 0.3537, -0.03846), (0.1937, 0.3329, -0.07967), (0.17, 0.2919, -0.07926), (0.1583, 0.2717, -0.03846), (0.17, 0.2919, 0.002337), (0.1937, 0.3329, 0.002745), (0.2909, 0.2883, -0.03846), (0.2739, 0.2713, -0.07967), (0.2404, 0.2379, -0.07926), (0.2239, 0.2214, -0.03846), (0.2404, 0.2379, 0.002337), (0.2739, 0.2713, 0.002745), (0.3563, 0.2031, -0.03846), (0.3355, 0.1911, -0.07967), (0.2944, 0.1674, -0.07926), (0.2743, 0.1558, -0.03846), (0.2944, 0.1674, 0.002337), (0.3355, 0.1911, 0.002745), (0.3974, 0.1039, -0.03846), (0.3741, 0.0977, -0.07967), (0.3284, 0.08545, -0.07926), (0.3059, 0.07941, -0.03846), (0.3284, 0.08545, 0.002337), (0.3741, 0.0977, 0.002745), (0.3974, -0.109, -0.03846), (0.3741, -0.1028, -0.07967), (0.3284, -0.09055, -0.07926), (0.3059, -0.08451, -0.03846), (0.3284, -0.09055, 0.002337), (0.3741, -0.1028, 0.002745), (0.3563, -0.2082, -0.03846), (0.3355, -0.1962, -0.07967), (0.2944, -0.1725, -0.07926), (0.2743, -0.1609, -0.03846), (0.2944, -0.1725, 0.002337), (0.3355, -0.1962, 0.002745), (0.2909, -0.2934, -0.03846), (0.2739, -0.2764, -0.07967), (0.2404, -0.243, -0.07926), (0.2239, -0.2265, -0.03846), (0.2404, -0.243, 0.002337), (0.2739, -0.2764, 0.002745), (0.2057, -0.3588, -0.03846), (0.1937, -0.338, -0.07967), (0.17, -0.297, -0.07926), (0.1583, -0.2768, -0.03846), (0.17, -0.297, 0.002337), (0.1937, -0.338, 0.002745), (0.1065, -0.3999, -0.03846), (0.1003, -0.3767, -0.07967), (0.088, -0.331, -0.07926), (0.08196, -0.3084, -0.03846), (0.088, -0.331, 0.002337), (0.1003, -0.3767, 0.002745), (-0.1065, -0.3999, -0.03846), (-0.1003, -0.3767, -0.07967), (-0.088, -0.331, -0.07926), (-0.08196, -0.3084, -0.03846), (-0.088, -0.331, 0.002337), (-0.1003, -0.3767, 0.002745), (-0.2057, -0.3588, -0.03846), (-0.1937, -0.338, -0.07967), (-0.17, -0.297, -0.07926), (-0.1583, -0.2768, -0.03846), (-0.17, -0.297, 0.002337), (-0.1937, -0.338, 0.002745), (-0.2909, -0.2934, -0.03846), (-0.2739, -0.2764, -0.07967), (-0.2404, -0.243, -0.07926), (-0.2239, -0.2265, -0.03846), (-0.2404, -0.243, 0.002337), (-0.2739, -0.2764, 0.002745), (-0.3563, -0.2082, -0.03846), (-0.3355, -0.1962, -0.07967), (-0.2944, -0.1725, -0.07926), (-0.2743, -0.1609, -0.03846), (-0.2944, -0.1725, 0.002337), (-0.3355, -0.1962, 0.002745), (-0.3974, -0.109, -0.03846), (-0.3741, -0.1028, -0.07967), (-0.3284, -0.09055, -0.07926), (-0.3059, -0.08451, -0.03846), (-0.3284, -0.09055, 0.002337), (-0.3741, -0.1028, 0.002745), (1.797, -1.367, -0.1296), (1.838, -1.101, -0.1361), (1.797, -1.367, 0.1296), (1.838, -1.101, 0.1361), (0.1827, -1.367, -0.1296), (0.244, -1.101, -0.1361), (0.1827, -1.367, 0.1296), (0.244, -1.101, 0.1361), (1.939, -1.018, -0.1361), (1.939, -1.018, 0.1361), (1.566, -1.018, 0.1361), (1.566, -1.018, -0.1361), (1.933, -0.1397, -0.1296), (1.933, -0.1397, 0.1296), (1.674, -0.1397, 0.1296), (1.674, -0.1397, -0.1296), (1.838, -1.238, -0.1361), (1.838, -1.238, 0.1361), (1.041, -1.101, 0.1556), (0.1423, -1.238, 0.1361), (0.99, -1.374, 0.1361), (0.1423, -1.238, -0.1361), (1.041, -1.101, -0.1556), (0.99, -1.374, -0.1361), (1.752, -1.018, 0.1556), (1.752, -1.018, -0.1556), (1.889, -1.082, -0.1361), (1.889, -1.082, 0.1361), (0.9048, -1.082, -0.1361), (0.9048, -1.082, 0.1361), (1.803, -0.1183, 0.1361), (1.803, -0.1183, -0.1361), (1.667, -0.568, 0.1361), (1.667, -0.568, -0.1361), (1.939, -0.568, -0.1361), (1.939, -0.568, 0.1361), (1.803, -0.568, 0.1556), (1.803, -0.568, -0.1556), (1.397, -1.082, 0.1556), (1.397, -1.082, -0.1556), (0.99, -1.238, -0.1556), (0.99, -1.238, 0.1556), (1.764, -1.244, -0.06858), (1.764, -0.09453, -0.06858), (1.764, -1.244, 0.06858), (1.764, -0.09453, 0.06858), (0.1051, -1.244, -0.06858), (0.1051, -0.09453, -0.06858), (0.1051, -1.244, 0.06858), (0.1051, -0.09453, 0.06858), (1.737, -0.1597, -0.08184), (1.803, -0.09313, -0.08184), (1.737, -0.1597, 0.01209), (1.803, -0.09313, 0.01209), (0.332, -0.1719, -0.08184), (0.3088, -0.08089, -0.08184), (0.332, -0.1719, 0.0121), (0.3088, -0.08089, 0.0121), (0.1746, -1.188, -0.08526), (0.172, -0.3457, -0.08526), (0.1746, -1.188, 0.009119), (0.172, -0.3457, 0.009119), (0.09234, -1.234, -0.08526), (0.08236, -0.3162, -0.08526), (0.09234, -1.234, 0.009119), (0.08236, -0.3162, 0.009119), (0.3974, 0.1039, 0.03846), (0.3741, 0.0977, 0.07967), (0.3284, 0.08545, 0.07926), (0.3059, 0.07941, 0.03846), (0.3284, 0.08545, -0.002337), (0.3741, 0.0977, -0.002745), (0.3563, 0.2031, 0.03846), (0.3355, 0.1911, 0.07967), (0.2944, 0.1674, 0.07926), (0.2743, 0.1558, 0.03846), (0.2944, 0.1674, -0.002337), (0.3355, 0.1911, -0.002745), (0.2909, 0.2883, 0.03846), (0.2739, 0.2713, 0.07967), (0.2404, 0.2379, 0.07926), (0.2239, 0.2214, 0.03846), (0.2404, 0.2379, -0.002337), (0.2739, 0.2713, -0.002745), (0.2057, 0.3537, 0.03846), (0.1937, 0.3329, 0.07967), (0.17, 0.2919, 0.07926), (0.1583, 0.2717, 0.03846), (0.17, 0.2919, -0.002337), (0.1937, 0.3329, -0.002745), (0.1065, 0.3948, 0.03846), (0.1003, 0.3716, 0.07967), (0.088, 0.3259, 0.07926), (0.08196, 0.3033, 0.03846), (0.088, 0.3259, -0.002337), (0.1003, 0.3716, -0.002745), (-0.1065, 0.3948, 0.03846), (-0.1003, 0.3716, 0.07967), (-0.088, 0.3259, 0.07926), (-0.08196, 0.3033, 0.03846), (-0.088, 0.3259, -0.002337), (-0.1003, 0.3716, -0.002745), (-0.2057, 0.3537, 0.03846), (-0.1937, 0.3329, 0.07967), (-0.17, 0.2919, 0.07926), (-0.1583, 0.2717, 0.03846), (-0.17, 0.2919, -0.002337), (-0.1937, 0.3329, -0.002745), (-0.2909, 0.2883, 0.03846), (-0.2739, 0.2713, 0.07967), (-0.2404, 0.2379, 0.07926), (-0.2239, 0.2214, 0.03846), (-0.2404, 0.2379, -0.002337), (-0.2739, 0.2713, -0.002745), (-0.3563, 0.2031, 0.03846), (-0.3355, 0.1911, 0.07967), (-0.2944, 0.1674, 0.07926), (-0.2743, 0.1558, 0.03846), (-0.2944, 0.1674, -0.002337), (-0.3355, 0.1911, -0.002745), (-0.3974, 0.1039, 0.03846), (-0.3741, 0.0977, 0.07967), (-0.3284, 0.08545, 0.07926), (-0.3059, 0.07941, 0.03846), (-0.3284, 0.08545, -0.002337), (-0.3741, 0.0977, -0.002745), (-0.3974, -0.109, 0.03846), (-0.3741, -0.1028, 0.07967), (-0.3284, -0.09055, 0.07926), (-0.3059, -0.08451, 0.03846), (-0.3284, -0.09055, -0.002337), (-0.3741, -0.1028, -0.002745), (-0.3563, -0.2082, 0.03846), (-0.3355, -0.1962, 0.07967), (-0.2944, -0.1725, 0.07926), (-0.2743, -0.1609, 0.03846), (-0.2944, -0.1725, -0.002337), (-0.3355, -0.1962, -0.002745), (-0.2909, -0.2934, 0.03846), (-0.2739, -0.2764, 0.07967), (-0.2404, -0.243, 0.07926), (-0.2239, -0.2265, 0.03846), (-0.2404, -0.243, -0.002337), (-0.2739, -0.2764, -0.002745), (-0.2057, -0.3588, 0.03846), (-0.1937, -0.338, 0.07967), (-0.17, -0.297, 0.07926), (-0.1583, -0.2768, 0.03846), (-0.17, -0.297, -0.002337), (-0.1937, -0.338, -0.002745), (-0.1065, -0.3999, 0.03846), (-0.1003, -0.3767, 0.07967), (-0.088, -0.331, 0.07926), (-0.08196, -0.3084, 0.03846), (-0.088, -0.331, -0.002337), (-0.1003, -0.3767, -0.002745), (0.1065, -0.3999, 0.03846), (0.1003, -0.3767, 0.07967), (0.088, -0.331, 0.07926), (0.08196, -0.3084, 0.03846), (0.088, -0.331, -0.002337), (0.1003, -0.3767, -0.002745), (0.2057, -0.3588, 0.03846), (0.1937, -0.338, 0.07967), (0.17, -0.297, 0.07926), (0.1583, -0.2768, 0.03846), (0.17, -0.297, -0.002337), (0.1937, -0.338, -0.002745), (0.2909, -0.2934, 0.03846), (0.2739, -0.2764, 0.07967), (0.2404, -0.243, 0.07926), (0.2239, -0.2265, 0.03846), (0.2404, -0.243, -0.002337), (0.2739, -0.2764, -0.002745), (0.3563, -0.2082, 0.03846), (0.3355, -0.1962, 0.07967), (0.2944, -0.1725, 0.07926), (0.2743, -0.1609, 0.03846), (0.2944, -0.1725, -0.002337), (0.3355, -0.1962, -0.002745), (0.3974, -0.109, 0.03846), (0.3741, -0.1028, 0.07967), (0.3284, -0.09055, 0.07926), (0.3059, -0.08451, 0.03846), (0.3284, -0.09055, -0.002337), (0.3741, -0.1028, -0.002745), (-1.797, -1.367, 0.1296), (-1.838, -1.101, 0.1361), (-1.797, -1.367, -0.1296), (-1.838, -1.101, -0.1361), (-0.1827, -1.367, 0.1296), (-0.244, -1.101, 0.1361), (-0.1827, -1.367, -0.1296), (-0.244, -1.101, -0.1361), (-1.939, -1.018, 0.1361), (-1.939, -1.018, -0.1361), (-1.566, -1.018, -0.1361), (-1.566, -1.018, 0.1361), (-1.933, -0.1397, 0.1296), (-1.933, -0.1397, -0.1296), (-1.674, -0.1397, -0.1296), (-1.674, -0.1397, 0.1296), (-1.838, -1.238, 0.1361), (-1.959, -1.101, 3.576e-07), (-1.838, -1.238, -0.1361), (-1.838, -1.374, 3.576e-07), (-1.041, -1.101, -0.1556), (-0.1423, -1.238, -0.1361), (-0.99, -1.374, -0.1361), (-0.1229, -1.101, 0.0), (-0.1423, -1.238, 0.1361), (-0.1423, -1.374, 0.0), (-1.041, -1.101, 0.1556), (-0.99, -1.374, 0.1361), (-1.959, -1.018, 3.576e-07), (-1.752, -1.018, -0.1556), (-1.546, -1.018, 2.384e-07), (-1.752, -1.018, 0.1556), (-1.889, -1.082, 0.1361), (-1.889, -1.082, -0.1361), (-0.9048, -1.082, 0.1361), (-0.9048, -1.082, -0.1361), (-1.939, -0.1183, 2.31e-07), (-1.803, -0.1183, -0.1361), (-1.667, -0.1183, 1.788e-07), (-1.803, -0.1183, 0.1361), (-1.667, -0.568, -0.1361), (-1.667, -0.568, 0.1361), (-1.939, -0.568, 0.1361), (-1.939, -0.568, -0.1361), (-1.803, -0.568, -0.1556), (-1.803, -0.568, 0.1556), (-1.959, -0.568, 2.384e-07), (-1.803, -0.05402, 2.012e-07), (-0.8345, -1.082, 1.192e-07), (-1.397, -1.082, -0.1556), (-1.397, -1.082, 0.1556), (-1.648, -0.568, 2.384e-07), (-1.959, -1.082, 3.576e-07), (-0.99, -1.393, 1.192e-07), (-0.99, -1.238, 0.1556), (-0.02123, -1.238, 0.0), (-0.99, -1.238, -0.1556), (-1.959, -1.238, 3.576e-07), (-1.764, -1.244, 0.06858), (-1.764, -0.09453, 0.06858), (-1.764, -1.244, -0.06858), (-1.764, -0.09453, -0.06858), (-0.1051, -1.244, 0.06858), (-0.1051, -0.09453, 0.06858), (-0.1051, -1.244, -0.06858), (-0.1051, -0.09453, -0.06858), (-1.737, -0.1597, 0.08184), (-1.803, -0.09313, 0.08184), (-1.737, -0.1597, -0.0121), (-1.803, -0.09313, -0.01209), (-0.332, -0.1719, 0.08184), (-0.3088, -0.08089, 0.08184), (-0.332, -0.1719, -0.0121), (-0.3088, -0.08089, -0.0121), (-0.1746, -1.188, 0.08526), (-0.172, -0.3457, 0.08526), (-0.1746, -1.188, -0.009119), (-0.172, -0.3457, -0.009119), (-0.09234, -1.234, 0.08526), (-0.08236, -0.3162, 0.08526), (-0.09234, -1.234, -0.009119), (-0.08236, -0.3162, -0.009119), (-0.3974, 0.1039, 0.03846), (-0.3741, 0.0977, 0.07967), (-0.3284, 0.08545, 0.07926), (-0.3059, 0.07941, 0.03846), (-0.3284, 0.08545, -0.002337), (-0.3741, 0.0977, -0.002745), (-0.3563, 0.2031, 0.03846), (-0.3355, 0.1911, 0.07967), (-0.2944, 0.1674, 0.07926), (-0.2743, 0.1558, 0.03846), (-0.2944, 0.1674, -0.002337), (-0.3355, 0.1911, -0.002745), (-0.2909, 0.2883, 0.03846), (-0.2739, 0.2713, 0.07967), (-0.2404, 0.2379, 0.07926), (-0.2239, 0.2214, 0.03846), (-0.2404, 0.2379, -0.002337), (-0.2739, 0.2713, -0.002745), (-0.2057, 0.3537, 0.03846), (-0.1937, 0.3329, 0.07967), (-0.17, 0.2919, 0.07926), (-0.1583, 0.2717, 0.03846), (-0.17, 0.2919, -0.002337), (-0.1937, 0.3329, -0.002745), (-0.1065, 0.3948, 0.03846), (-0.1003, 0.3716, 0.07967), (-0.088, 0.3259, 0.07926), (-0.08196, 0.3033, 0.03846), (-0.088, 0.3259, -0.002337), (-0.1003, 0.3716, -0.002745), (0.1065, 0.3948, 0.03846), (0.1003, 0.3716, 0.07967), (0.088, 0.3259, 0.07926), (0.08196, 0.3033, 0.03846), (0.088, 0.3259, -0.002337), (0.1003, 0.3716, -0.002745), (0.2057, 0.3537, 0.03846), (0.1937, 0.3329, 0.07967), (0.17, 0.2919, 0.07926), (0.1583, 0.2717, 0.03846), (0.17, 0.2919, -0.002337), (0.1937, 0.3329, -0.002745), (0.2909, 0.2883, 0.03846), (0.2739, 0.2713, 0.07967), (0.2404, 0.2379, 0.07926), (0.2239, 0.2214, 0.03846), (0.2404, 0.2379, -0.002337), (0.2739, 0.2713, -0.002745), (0.3563, 0.2031, 0.03846), (0.3355, 0.1911, 0.07967), (0.2944, 0.1674, 0.07926), (0.2743, 0.1558, 0.03846), (0.2944, 0.1674, -0.002337), (0.3355, 0.1911, -0.002745), (0.3974, 0.1039, 0.03846), (0.3741, 0.0977, 0.07967), (0.3284, 0.08545, 0.07926), (0.3059, 0.07941, 0.03846), (0.3284, 0.08545, -0.002337), (0.3741, 0.0977, -0.002745), (0.3974, -0.109, 0.03846), (0.3741, -0.1028, 0.07967), (0.3284, -0.09055, 0.07926), (0.3059, -0.08451, 0.03846), (0.3284, -0.09055, -0.002337), (0.3741, -0.1028, -0.002745), (0.3563, -0.2082, 0.03846), (0.3355, -0.1962, 0.07967), (0.2944, -0.1725, 0.07926), (0.2743, -0.1609, 0.03846), (0.2944, -0.1725, -0.002337), (0.3355, -0.1962, -0.002745), (0.2909, -0.2934, 0.03846), (0.2739, -0.2764, 0.07967), (0.2404, -0.243, 0.07926), (0.2239, -0.2265, 0.03846), (0.2404, -0.243, -0.002337), (0.2739, -0.2764, -0.002745), (0.2057, -0.3588, 0.03846), (0.1937, -0.338, 0.07967), (0.17, -0.297, 0.07926), (0.1583, -0.2768, 0.03846), (0.17, -0.297, -0.002337), (0.1937, -0.338, -0.002745), (0.1065, -0.3999, 0.03846), (0.1003, -0.3767, 0.07967), (0.088, -0.331, 0.07926), (0.08196, -0.3084, 0.03846), (0.088, -0.331, -0.002337), (0.1003, -0.3767, -0.002745), (-0.1065, -0.3999, 0.03846), (-0.1003, -0.3767, 0.07967), (-0.088, -0.331, 0.07926), (-0.08196, -0.3084, 0.03846), (-0.088, -0.331, -0.002337), (-0.1003, -0.3767, -0.002745), (-0.2057, -0.3588, 0.03846), (-0.1937, -0.338, 0.07967), (-0.17, -0.297, 0.07926), (-0.1583, -0.2768, 0.03846), (-0.17, -0.297, -0.002337), (-0.1937, -0.338, -0.002745), (-0.2909, -0.2934, 0.03846), (-0.2739, -0.2764, 0.07967), (-0.2404, -0.243, 0.07926), (-0.2239, -0.2265, 0.03846), (-0.2404, -0.243, -0.002337), (-0.2739, -0.2764, -0.002745), (-0.3563, -0.2082, 0.03846), (-0.3355, -0.1962, 0.07967), (-0.2944, -0.1725, 0.07926), (-0.2743, -0.1609, 0.03846), (-0.2944, -0.1725, -0.002337), (-0.3355, -0.1962, -0.002745), (-0.3974, -0.109, 0.03846), (-0.3741, -0.1028, 0.07967), (-0.3284, -0.09055, 0.07926), (-0.3059, -0.08451, 0.03846), (-0.3284, -0.09055, -0.002337), (-0.3741, -0.1028, -0.002745), (1.797, -1.367, 0.1296), (1.838, -1.101, 0.1361), (1.797, -1.367, -0.1296), (1.838, -1.101, -0.1361), (0.1827, -1.367, 0.1296), (0.244, -1.101, 0.1361), (0.1827, -1.367, -0.1296), (0.244, -1.101, -0.1361), (1.939, -1.018, 0.1361), (1.939, -1.018, -0.1361), (1.566, -1.018, -0.1361), (1.566, -1.018, 0.1361), (1.933, -0.1397, 0.1296), (1.933, -0.1397, -0.1296), (1.674, -0.1397, -0.1296), (1.674, -0.1397, 0.1296), (1.838, -1.238, 0.1361), (1.959, -1.101, -3.576e-07), (1.838, -1.238, -0.1361), (1.838, -1.374, -3.576e-07), (1.041, -1.101, -0.1556), (0.1423, -1.238, -0.1361), (0.99, -1.374, -0.1361), (0.1229, -1.101, 0.0), (0.1423, -1.238, 0.1361), (0.1423, -1.374, 0.0), (1.041, -1.101, 0.1556), (0.99, -1.374, 0.1361), (1.959, -1.018, -3.576e-07), (1.752, -1.018, -0.1556), (1.546, -1.018, -3.576e-07), (1.752, -1.018, 0.1556), (1.889, -1.082, 0.1361), (1.889, -1.082, -0.1361), (0.9048, -1.082, 0.1361), (0.9048, -1.082, -0.1361), (1.939, -0.1183, -4.47e-07), (1.803, -0.1183, -0.1361), (1.667, -0.1183, -4.023e-07), (1.803, -0.1183, 0.1361), (1.667, -0.568, -0.1361), (1.667, -0.568, 0.1361), (1.939, -0.568, 0.1361), (1.939, -0.568, -0.1361), (1.803, -0.568, -0.1556), (1.803, -0.568, 0.1556), (1.959, -0.568, -4.172e-07), (1.803, -0.05402, -4.284e-07), (0.8345, -1.082, -2.384e-07), (1.397, -1.082, -0.1556), (1.397, -1.082, 0.1556), (1.648, -0.568, -3.576e-07), (1.959, -1.082, -3.576e-07), (0.99, -1.393, -2.384e-07), (0.99, -1.238, 0.1556), (0.02123, -1.238, 0.0), (0.99, -1.238, -0.1556), (1.959, -1.238, -3.576e-07), (1.764, -1.244, 0.06858), (1.764, -0.09453, 0.06858), (1.764, -1.244, -0.06858), (1.764, -0.09453, -0.06858), (0.1051, -1.244, 0.06858), (0.1051, -0.09453, 0.06858), (0.1051, -1.244, -0.06858), (0.1051, -0.09453, -0.06858), (1.737, -0.1597, 0.08184), (1.803, -0.09313, 0.08184), (1.737, -0.1597, -0.0121), (1.803, -0.09313, -0.0121), (0.332, -0.1719, 0.08184), (0.3088, -0.08089, 0.08184), (0.332, -0.1719, -0.0121), (0.3088, -0.08089, -0.0121), (0.1746, -1.188, 0.08526), (0.172, -0.3457, 0.08526), (0.1746, -1.188, -0.009119), (0.172, -0.3457, -0.009119), (0.09234, -1.234, 0.08526), (0.08236, -0.3162, 0.08526), (0.09234, -1.234, -0.009119), (0.08236, -0.3162, -0.009119)], [], [(4, 3, 9, 10), (14, 15, 9, 8), (9, 3, 2, 8), (13, 7, 6, 12), (13, 12, 18, 19), (10, 9, 15, 16), (20, 14, 13, 19), (17, 11, 10, 16), (8, 7, 13, 14), (21, 20, 26, 27), (23, 18, 12, 17), (29, 23, 22, 28), (24, 25, 19, 18), (41, 36, 30, 35), (17, 16, 22, 23), (24, 18, 23, 29), (20, 19, 25, 26), (33, 32, 38, 39), (22, 21, 27, 28), (56, 57, 51, 50), (31, 30, 36, 37), (41, 35, 34, 40), (38, 37, 43, 44), (45, 39, 38, 44), (38, 32, 31, 37), (37, 36, 42, 43), (42, 36, 41, 47), (46, 40, 39, 45), (48, 42, 47, 53), (52, 51, 57, 58), (51, 45, 44, 50), (55, 49, 48, 54), (47, 41, 40, 46), (52, 46, 45, 51), (52, 53, 47, 46), (43, 42, 48, 49), (50, 44, 43, 49), (48, 53, 59, 54), (56, 50, 49, 55), (59, 53, 52, 58), (68, 62, 61, 67), (69, 63, 62, 68), (67, 61, 60, 66), (84, 85, 79, 78), (66, 60, 65, 71), (65, 64, 70, 71), (75, 69, 68, 74), (87, 81, 80, 86), (64, 63, 69, 70), (77, 72, 66, 71), (74, 68, 67, 73), (70, 69, 75, 76), (80, 74, 73, 79), (73, 67, 66, 72), (75, 74, 80, 81), (71, 70, 76, 77), (78, 79, 73, 72), (86, 80, 79, 85), (78, 72, 77, 83), (82, 83, 77, 76), (78, 83, 89, 84), (76, 75, 81, 82), (87, 88, 82, 81), (83, 82, 88, 89), (95, 94, 100, 101), (100, 99, 105, 106), (97, 91, 90, 96), (113, 107, 106, 112), (94, 93, 99, 100), (97, 98, 92, 91), (99, 93, 92, 98), (107, 101, 100, 106), (104, 98, 97, 103), (99, 98, 104, 105), (96, 90, 95, 101), (103, 97, 96, 102), (102, 96, 101, 107), (102, 107, 113, 108), (117, 111, 110, 116), (110, 104, 103, 109), (112, 106, 105, 111), (115, 109, 108, 114), (109, 103, 102, 108), (118, 112, 111, 117), (105, 104, 110, 111), (119, 113, 112, 118), (110, 109, 115, 116), (108, 113, 119, 114), (8, 2, 1, 7), (6, 0, 5, 11), (34, 33, 39, 40), (21, 22, 16, 15), (549, 137, 122, 511), (161, 139, 126, 140), (547, 141, 124, 517), (160, 136, 120, 143), (545, 140, 126, 517), (544, 146, 128, 520), (543, 152, 134, 530), (159, 148, 131, 145), (158, 147, 129, 144), (540, 149, 130, 522), (539, 150, 133, 528), (538, 154, 132, 528), (157, 153, 135, 151), (156, 155, 133, 150), (152, 156, 150, 134), (130, 144, 156, 152), (144, 129, 155, 156), (154, 157, 151, 132), (128, 145, 157, 154), (145, 131, 153, 157), (155, 538, 528, 133), (129, 520, 538, 155), (520, 128, 154, 538), (151, 539, 528, 132), (135, 530, 539, 151), (530, 134, 150, 539), (148, 540, 522, 131), (125, 515, 540, 148), (515, 127, 149, 540), (149, 158, 144, 130), (127, 138, 158, 149), (138, 123, 147, 158), (146, 159, 145, 128), (121, 142, 159, 146), (142, 125, 148, 159), (153, 543, 530, 135), (131, 522, 543, 153), (522, 130, 152, 543), (147, 544, 520, 129), (123, 509, 544, 147), (509, 121, 146, 544), (143, 545, 517, 124), (120, 511, 545, 143), (511, 122, 140, 545), (141, 160, 143, 124), (125, 142, 160, 141), (142, 121, 136, 160), (139, 547, 517, 126), (127, 515, 547, 139), (515, 125, 141, 547), (137, 161, 140, 122), (123, 138, 161, 137), (138, 127, 139, 161), (136, 549, 511, 120), (121, 509, 549, 136), (509, 123, 137, 549), (163, 165, 164, 162), (165, 169, 168, 164), (169, 167, 166, 168), (167, 163, 162, 166), (162, 164, 168, 166), (167, 169, 165, 163), (12, 6, 11, 17), (21, 15, 14, 20), (7, 1, 0, 6), (11, 5, 4, 10), (171, 173, 172, 170), (173, 177, 176, 172), (177, 175, 174, 176), (175, 171, 170, 174), (170, 172, 176, 174), (175, 177, 173, 171), (179, 181, 180, 178), (181, 185, 184, 180), (185, 183, 182, 184), (183, 179, 178, 182), (178, 180, 184, 182), (183, 185, 181, 179), (190, 196, 195, 189), (200, 194, 195, 201), (195, 194, 188, 189), (199, 198, 192, 193), (199, 205, 204, 198), (196, 202, 201, 195), (206, 205, 199, 200), (203, 202, 196, 197), (194, 200, 199, 193), (207, 213, 212, 206), (209, 203, 198, 204), (215, 214, 208, 209), (210, 204, 205, 211), (227, 221, 216, 222), (203, 209, 208, 202), (210, 215, 209, 204), (206, 212, 211, 205), (219, 225, 224, 218), (208, 214, 213, 207), (242, 236, 237, 243), (217, 223, 222, 216), (227, 226, 220, 221), (224, 230, 229, 223), (231, 230, 224, 225), (224, 223, 217, 218), (223, 229, 228, 222), (228, 233, 227, 222), (232, 231, 225, 226), (234, 239, 233, 228), (238, 244, 243, 237), (237, 236, 230, 231), (241, 240, 234, 235), (233, 232, 226, 227), (238, 237, 231, 232), (238, 232, 233, 239), (229, 235, 234, 228), (236, 235, 229, 230), (234, 240, 245, 239), (242, 241, 235, 236), (245, 244, 238, 239), (254, 253, 247, 248), (255, 254, 248, 249), (253, 252, 246, 247), (270, 264, 265, 271), (252, 257, 251, 246), (251, 257, 256, 250), (261, 260, 254, 255), (273, 272, 266, 267), (250, 256, 255, 249), (263, 257, 252, 258), (260, 259, 253, 254), (256, 262, 261, 255), (266, 265, 259, 260), (259, 258, 252, 253), (261, 267, 266, 260), (257, 263, 262, 256), (264, 258, 259, 265), (272, 271, 265, 266), (264, 269, 263, 258), (268, 262, 263, 269), (264, 270, 275, 269), (262, 268, 267, 261), (273, 267, 268, 274), (269, 275, 274, 268), (281, 287, 286, 280), (286, 292, 291, 285), (283, 282, 276, 277), (299, 298, 292, 293), (280, 286, 285, 279), (283, 277, 278, 284), (285, 284, 278, 279), (293, 292, 286, 287), (290, 289, 283, 284), (285, 291, 290, 284), (282, 287, 281, 276), (289, 288, 282, 283), (288, 293, 287, 282), (288, 294, 299, 293), (303, 302, 296, 297), (296, 295, 289, 290), (298, 297, 291, 292), (301, 300, 294, 295), (295, 294, 288, 289), (304, 303, 297, 298), (291, 297, 296, 290), (305, 304, 298, 299), (296, 302, 301, 295), (294, 300, 305, 299), (194, 193, 187, 188), (192, 197, 191, 186), (220, 226, 225, 219), (207, 201, 202, 208), (751, 713, 308, 323), (347, 326, 312, 325), (749, 719, 310, 327), (346, 329, 306, 322), (747, 719, 312, 326), (746, 722, 314, 332), (745, 732, 320, 338), (345, 331, 317, 334), (344, 330, 315, 333), (742, 724, 316, 335), (741, 730, 319, 336), (740, 730, 318, 340), (343, 337, 321, 339), (342, 336, 319, 341), (338, 320, 336, 342), (316, 338, 342, 330), (330, 342, 341, 315), (340, 318, 337, 343), (314, 340, 343, 331), (331, 343, 339, 317), (341, 319, 730, 740), (315, 341, 740, 722), (722, 740, 340, 314), (337, 318, 730, 741), (321, 337, 741, 732), (732, 741, 336, 320), (334, 317, 724, 742), (311, 334, 742, 717), (717, 742, 335, 313), (335, 316, 330, 344), (313, 335, 344, 324), (324, 344, 333, 309), (332, 314, 331, 345), (307, 332, 345, 328), (328, 345, 334, 311), (339, 321, 732, 745), (317, 339, 745, 724), (724, 745, 338, 316), (333, 315, 722, 746), (309, 333, 746, 711), (711, 746, 332, 307), (329, 310, 719, 747), (306, 329, 747, 713), (713, 747, 326, 308), (327, 310, 329, 346), (311, 327, 346, 328), (328, 346, 322, 307), (325, 312, 719, 749), (313, 325, 749, 717), (717, 749, 327, 311), (323, 308, 326, 347), (309, 323, 347, 324), (324, 347, 325, 313), (322, 306, 713, 751), (307, 322, 751, 711), (711, 751, 323, 309), (349, 348, 350, 351), (351, 350, 354, 355), (355, 354, 352, 353), (353, 352, 348, 349), (348, 352, 354, 350), (353, 349, 351, 355), (198, 203, 197, 192), (207, 206, 200, 201), (193, 192, 186, 187), (197, 196, 190, 191), (357, 356, 358, 359), (359, 358, 362, 363), (363, 362, 360, 361), (361, 360, 356, 357), (356, 360, 362, 358), (361, 357, 359, 363), (365, 364, 366, 367), (367, 366, 370, 371), (371, 370, 368, 369), (369, 368, 364, 365), (364, 368, 370, 366), (369, 365, 367, 371), (376, 382, 381, 375), (386, 380, 381, 387), (381, 380, 374, 375), (385, 384, 378, 379), (385, 391, 390, 384), (382, 388, 387, 381), (392, 391, 385, 386), (389, 388, 382, 383), (380, 386, 385, 379), (393, 399, 398, 392), (395, 389, 384, 390), (401, 400, 394, 395), (396, 390, 391, 397), (413, 407, 402, 408), (389, 395, 394, 388), (396, 401, 395, 390), (392, 398, 397, 391), (405, 411, 410, 404), (394, 400, 399, 393), (428, 422, 423, 429), (403, 409, 408, 402), (413, 412, 406, 407), (410, 416, 415, 409), (417, 416, 410, 411), (410, 409, 403, 404), (409, 415, 414, 408), (414, 419, 413, 408), (418, 417, 411, 412), (420, 425, 419, 414), (424, 430, 429, 423), (423, 422, 416, 417), (427, 426, 420, 421), (419, 418, 412, 413), (424, 423, 417, 418), (424, 418, 419, 425), (415, 421, 420, 414), (422, 421, 415, 416), (420, 426, 431, 425), (428, 427, 421, 422), (431, 430, 424, 425), (440, 439, 433, 434), (441, 440, 434, 435), (439, 438, 432, 433), (456, 450, 451, 457), (438, 443, 437, 432), (437, 443, 442, 436), (447, 446, 440, 441), (459, 458, 452, 453), (436, 442, 441, 435), (449, 443, 438, 444), (446, 445, 439, 440), (442, 448, 447, 441), (452, 451, 445, 446), (445, 444, 438, 439), (447, 453, 452, 446), (443, 449, 448, 442), (450, 444, 445, 451), (458, 457, 451, 452), (450, 455, 449, 444), (454, 448, 449, 455), (450, 456, 461, 455), (448, 454, 453, 447), (459, 453, 454, 460), (455, 461, 460, 454), (467, 473, 472, 466), (472, 478, 477, 471), (469, 468, 462, 463), (485, 484, 478, 479), (466, 472, 471, 465), (469, 463, 464, 470), (471, 470, 464, 465), (479, 478, 472, 473), (476, 475, 469, 470), (471, 477, 476, 470), (468, 473, 467, 462), (475, 474, 468, 469), (474, 479, 473, 468), (474, 480, 485, 479), (489, 488, 482, 483), (482, 481, 475, 476), (484, 483, 477, 478), (487, 486, 480, 481), (481, 480, 474, 475), (490, 489, 483, 484), (477, 483, 482, 476), (491, 490, 484, 485), (482, 488, 487, 481), (480, 486, 491, 485), (380, 379, 373, 374), (378, 383, 377, 372), (406, 412, 411, 405), (393, 387, 388, 394), (549, 511, 494, 510), (548, 514, 498, 513), (547, 517, 496, 516), (546, 519, 492, 508), (545, 517, 498, 514), (544, 520, 500, 524), (543, 530, 506, 532), (542, 523, 503, 526), (541, 521, 501, 525), (540, 522, 502, 527), (539, 528, 505, 529), (538, 528, 504, 534), (537, 531, 507, 533), (536, 529, 505, 535), (532, 506, 529, 536), (502, 532, 536, 521), (521, 536, 535, 501), (534, 504, 531, 537), (500, 534, 537, 523), (523, 537, 533, 503), (535, 505, 528, 538), (501, 535, 538, 520), (520, 538, 534, 500), (531, 504, 528, 539), (507, 531, 539, 530), (530, 539, 529, 506), (526, 503, 522, 540), (497, 526, 540, 515), (515, 540, 527, 499), (527, 502, 521, 541), (499, 527, 541, 512), (512, 541, 525, 495), (524, 500, 523, 542), (493, 524, 542, 518), (518, 542, 526, 497), (533, 507, 530, 543), (503, 533, 543, 522), (522, 543, 532, 502), (525, 501, 520, 544), (495, 525, 544, 509), (509, 544, 524, 493), (519, 496, 517, 545), (492, 519, 545, 511), (511, 545, 514, 494), (516, 496, 519, 546), (497, 516, 546, 518), (518, 546, 508, 493), (513, 498, 517, 547), (499, 513, 547, 515), (515, 547, 516, 497), (510, 494, 514, 548), (495, 510, 548, 512), (512, 548, 513, 499), (508, 492, 511, 549), (493, 508, 549, 509), (509, 549, 510, 495), (551, 550, 552, 553), (553, 552, 556, 557), (557, 556, 554, 555), (555, 554, 550, 551), (550, 554, 556, 552), (555, 551, 553, 557), (384, 389, 383, 378), (393, 392, 386, 387), (379, 378, 372, 373), (383, 382, 376, 377), (559, 558, 560, 561), (561, 560, 564, 565), (565, 564, 562, 563), (563, 562, 558, 559), (558, 562, 564, 560), (563, 559, 561, 565), (567, 566, 568, 569), (569, 568, 572, 573), (573, 572, 570, 571), (571, 570, 566, 567), (566, 570, 572, 568), (571, 567, 569, 573), (578, 577, 583, 584), (588, 589, 583, 582), (583, 577, 576, 582), (587, 581, 580, 586), (587, 586, 592, 593), (584, 583, 589, 590), (594, 588, 587, 593), (591, 585, 584, 590), (582, 581, 587, 588), (595, 594, 600, 601), (597, 592, 586, 591), (603, 597, 596, 602), (598, 599, 593, 592), (615, 610, 604, 609), (591, 590, 596, 597), (598, 592, 597, 603), (594, 593, 599, 600), (607, 606, 612, 613), (596, 595, 601, 602), (630, 631, 625, 624), (605, 604, 610, 611), (615, 609, 608, 614), (612, 611, 617, 618), (619, 613, 612, 618), (612, 606, 605, 611), (611, 610, 616, 617), (616, 610, 615, 621), (620, 614, 613, 619), (622, 616, 621, 627), (626, 625, 631, 632), (625, 619, 618, 624), (629, 623, 622, 628), (621, 615, 614, 620), (626, 620, 619, 625), (626, 627, 621, 620), (617, 616, 622, 623), (624, 618, 617, 623), (622, 627, 633, 628), (630, 624, 623, 629), (633, 627, 626, 632), (642, 636, 635, 641), (643, 637, 636, 642), (641, 635, 634, 640), (658, 659, 653, 652), (640, 634, 639, 645), (639, 638, 644, 645), (649, 643, 642, 648), (661, 655, 654, 660), (638, 637, 643, 644), (651, 646, 640, 645), (648, 642, 641, 647), (644, 643, 649, 650), (654, 648, 647, 653), (647, 641, 640, 646), (649, 648, 654, 655), (645, 644, 650, 651), (652, 653, 647, 646), (660, 654, 653, 659), (652, 646, 651, 657), (656, 657, 651, 650), (652, 657, 663, 658), (650, 649, 655, 656), (661, 662, 656, 655), (657, 656, 662, 663), (669, 668, 674, 675), (674, 673, 679, 680), (671, 665, 664, 670), (687, 681, 680, 686), (668, 667, 673, 674), (671, 672, 666, 665), (673, 667, 666, 672), (681, 675, 674, 680), (678, 672, 671, 677), (673, 672, 678, 679), (670, 664, 669, 675), (677, 671, 670, 676), (676, 670, 675, 681), (676, 681, 687, 682), (691, 685, 684, 690), (684, 678, 677, 683), (686, 680, 679, 685), (689, 683, 682, 688), (683, 677, 676, 682), (692, 686, 685, 691), (679, 678, 684, 685), (693, 687, 686, 692), (684, 683, 689, 690), (682, 687, 693, 688), (582, 576, 575, 581), (580, 574, 579, 585), (608, 607, 613, 614), (595, 596, 590, 589), (751, 712, 696, 713), (750, 715, 700, 716), (749, 718, 698, 719), (748, 710, 694, 721), (747, 716, 700, 719), (746, 726, 702, 722), (745, 734, 708, 732), (744, 728, 705, 725), (743, 727, 703, 723), (742, 729, 704, 724), (741, 731, 707, 730), (740, 736, 706, 730), (739, 735, 709, 733), (738, 737, 707, 731), (734, 738, 731, 708), (704, 723, 738, 734), (723, 703, 737, 738), (736, 739, 733, 706), (702, 725, 739, 736), (725, 705, 735, 739), (737, 740, 730, 707), (703, 722, 740, 737), (722, 702, 736, 740), (733, 741, 730, 706), (709, 732, 741, 733), (732, 708, 731, 741), (728, 742, 724, 705), (699, 717, 742, 728), (717, 701, 729, 742), (729, 743, 723, 704), (701, 714, 743, 729), (714, 697, 727, 743), (726, 744, 725, 702), (695, 720, 744, 726), (720, 699, 728, 744), (735, 745, 732, 709), (705, 724, 745, 735), (724, 704, 734, 745), (727, 746, 722, 703), (697, 711, 746, 727), (711, 695, 726, 746), (721, 747, 719, 698), (694, 713, 747, 721), (713, 696, 716, 747), (718, 748, 721, 698), (699, 720, 748, 718), (720, 695, 710, 748), (715, 749, 719, 700), (701, 717, 749, 715), (717, 699, 718, 749), (712, 750, 716, 696), (697, 714, 750, 712), (714, 701, 715, 750), (710, 751, 713, 694), (695, 711, 751, 710), (711, 697, 712, 751), (753, 755, 754, 752), (755, 759, 758, 754), (759, 757, 756, 758), (757, 753, 752, 756), (752, 754, 758, 756), (757, 759, 755, 753), (586, 580, 585, 591), (595, 589, 588, 594), (581, 575, 574, 580), (585, 579, 578, 584), (761, 763, 762, 760), (763, 767, 766, 762), (767, 765, 764, 766), (765, 761, 760, 764), (760, 762, 766, 764), (765, 767, 763, 761), (769, 771, 770, 768), (771, 775, 774, 770), (775, 773, 772, 774), (773, 769, 768, 772), (768, 770, 774, 772), (773, 775, 771, 769), (780, 786, 785, 779), (790, 784, 785, 791), (785, 784, 778, 779), (789, 788, 782, 783), (789, 795, 794, 788), (786, 792, 791, 785), (796, 795, 789, 790), (793, 792, 786, 787), (784, 790, 789, 783), (797, 803, 802, 796), (799, 793, 788, 794), (805, 804, 798, 799), (800, 794, 795, 801), (817, 811, 806, 812), (793, 799, 798, 792), (800, 805, 799, 794), (796, 802, 801, 795), (809, 815, 814, 808), (798, 804, 803, 797), (832, 826, 827, 833), (807, 813, 812, 806), (817, 816, 810, 811), (814, 820, 819, 813), (821, 820, 814, 815), (814, 813, 807, 808), (813, 819, 818, 812), (818, 823, 817, 812), (822, 821, 815, 816), (824, 829, 823, 818), (828, 834, 833, 827), (827, 826, 820, 821), (831, 830, 824, 825), (823, 822, 816, 817), (828, 827, 821, 822), (828, 822, 823, 829), (819, 825, 824, 818), (826, 825, 819, 820), (824, 830, 835, 829), (832, 831, 825, 826), (835, 834, 828, 829), (844, 843, 837, 838), (845, 844, 838, 839), (843, 842, 836, 837), (860, 854, 855, 861), (842, 847, 841, 836), (841, 847, 846, 840), (851, 850, 844, 845), (863, 862, 856, 857), (840, 846, 845, 839), (853, 847, 842, 848), (850, 849, 843, 844), (846, 852, 851, 845), (856, 855, 849, 850), (849, 848, 842, 843), (851, 857, 856, 850), (847, 853, 852, 846), (854, 848, 849, 855), (862, 861, 855, 856), (854, 859, 853, 848), (858, 852, 853, 859), (854, 860, 865, 859), (852, 858, 857, 851), (863, 857, 858, 864), (859, 865, 864, 858), (871, 877, 876, 870), (876, 882, 881, 875), (873, 872, 866, 867), (889, 888, 882, 883), (870, 876, 875, 869), (873, 867, 868, 874), (875, 874, 868, 869), (883, 882, 876, 877), (880, 879, 873, 874), (875, 881, 880, 874), (872, 877, 871, 866), (879, 878, 872, 873), (878, 883, 877, 872), (878, 884, 889, 883), (893, 892, 886, 887), (886, 885, 879, 880), (888, 887, 881, 882), (891, 890, 884, 885), (885, 884, 878, 879), (894, 893, 887, 888), (881, 887, 886, 880), (895, 894, 888, 889), (886, 892, 891, 885), (884, 890, 895, 889), (784, 783, 777, 778), (782, 787, 781, 776), (810, 816, 815, 809), (797, 791, 792, 798), (1325, 1287, 898, 913), (937, 916, 902, 915), (1323, 1293, 900, 917), (936, 919, 896, 912), (1321, 1293, 902, 916), (1320, 1296, 904, 922), (1319, 1306, 910, 928), (935, 921, 907, 924), (934, 920, 905, 923), (1316, 1298, 906, 925), (1315, 1304, 909, 926), (1314, 1304, 908, 930), (933, 927, 911, 929), (932, 926, 909, 931), (928, 910, 926, 932), (906, 928, 932, 920), (920, 932, 931, 905), (930, 908, 927, 933), (904, 930, 933, 921), (921, 933, 929, 907), (931, 909, 1304, 1314), (905, 931, 1314, 1296), (1296, 1314, 930, 904), (927, 908, 1304, 1315), (911, 927, 1315, 1306), (1306, 1315, 926, 910), (924, 907, 1298, 1316), (901, 924, 1316, 1291), (1291, 1316, 925, 903), (925, 906, 920, 934), (903, 925, 934, 914), (914, 934, 923, 899), (922, 904, 921, 935), (897, 922, 935, 918), (918, 935, 924, 901), (929, 911, 1306, 1319), (907, 929, 1319, 1298), (1298, 1319, 928, 906), (923, 905, 1296, 1320), (899, 923, 1320, 1285), (1285, 1320, 922, 897), (919, 900, 1293, 1321), (896, 919, 1321, 1287), (1287, 1321, 916, 898), (917, 900, 919, 936), (901, 917, 936, 918), (918, 936, 912, 897), (915, 902, 1293, 1323), (903, 915, 1323, 1291), (1291, 1323, 917, 901), (913, 898, 916, 937), (899, 913, 937, 914), (914, 937, 915, 903), (912, 896, 1287, 1325), (897, 912, 1325, 1285), (1285, 1325, 913, 899), (939, 938, 940, 941), (941, 940, 944, 945), (945, 944, 942, 943), (943, 942, 938, 939), (938, 942, 944, 940), (943, 939, 941, 945), (788, 793, 787, 782), (797, 796, 790, 791), (783, 782, 776, 777), (787, 786, 780, 781), (947, 946, 948, 949), (949, 948, 952, 953), (953, 952, 950, 951), (951, 950, 946, 947), (946, 950, 952, 948), (951, 947, 949, 953), (955, 954, 956, 957), (957, 956, 960, 961), (961, 960, 958, 959), (959, 958, 954, 955), (954, 958, 960, 956), (959, 955, 957, 961), (966, 965, 971, 972), (976, 977, 971, 970), (971, 965, 964, 970), (975, 969, 968, 974), (975, 974, 980, 981), (972, 971, 977, 978), (982, 976, 975, 981), (979, 973, 972, 978), (970, 969, 975, 976), (983, 982, 988, 989), (985, 980, 974, 979), (991, 985, 984, 990), (986, 987, 981, 980), (1003, 998, 992, 997), (979, 978, 984, 985), (986, 980, 985, 991), (982, 981, 987, 988), (995, 994, 1000, 1001), (984, 983, 989, 990), (1018, 1019, 1013, 1012), (993, 992, 998, 999), (1003, 997, 996, 1002), (1000, 999, 1005, 1006), (1007, 1001, 1000, 1006), (1000, 994, 993, 999), (999, 998, 1004, 1005), (1004, 998, 1003, 1009), (1008, 1002, 1001, 1007), (1010, 1004, 1009, 1015), (1014, 1013, 1019, 1020), (1013, 1007, 1006, 1012), (1017, 1011, 1010, 1016), (1009, 1003, 1002, 1008), (1014, 1008, 1007, 1013), (1014, 1015, 1009, 1008), (1005, 1004, 1010, 1011), (1012, 1006, 1005, 1011), (1010, 1015, 1021, 1016), (1018, 1012, 1011, 1017), (1021, 1015, 1014, 1020), (1030, 1024, 1023, 1029), (1031, 1025, 1024, 1030), (1029, 1023, 1022, 1028), (1046, 1047, 1041, 1040), (1028, 1022, 1027, 1033), (1027, 1026, 1032, 1033), (1037, 1031, 1030, 1036), (1049, 1043, 1042, 1048), (1026, 1025, 1031, 1032), (1039, 1034, 1028, 1033), (1036, 1030, 1029, 1035), (1032, 1031, 1037, 1038), (1042, 1036, 1035, 1041), (1035, 1029, 1028, 1034), (1037, 1036, 1042, 1043), (1033, 1032, 1038, 1039), (1040, 1041, 1035, 1034), (1048, 1042, 1041, 1047), (1040, 1034, 1039, 1045), (1044, 1045, 1039, 1038), (1040, 1045, 1051, 1046), (1038, 1037, 1043, 1044), (1049, 1050, 1044, 1043), (1045, 1044, 1050, 1051), (1057, 1056, 1062, 1063), (1062, 1061, 1067, 1068), (1059, 1053, 1052, 1058), (1075, 1069, 1068, 1074), (1056, 1055, 1061, 1062), (1059, 1060, 1054, 1053), (1061, 1055, 1054, 1060), (1069, 1063, 1062, 1068), (1066, 1060, 1059, 1065), (1061, 1060, 1066, 1067), (1058, 1052, 1057, 1063), (1065, 1059, 1058, 1064), (1064, 1058, 1063, 1069), (1064, 1069, 1075, 1070), (1079, 1073, 1072, 1078), (1072, 1066, 1065, 1071), (1074, 1068, 1067, 1073), (1077, 1071, 1070, 1076), (1071, 1065, 1064, 1070), (1080, 1074, 1073, 1079), (1067, 1066, 1072, 1073), (1081, 1075, 1074, 1080), (1072, 1071, 1077, 1078), (1070, 1075, 1081, 1076), (970, 964, 963, 969), (968, 962, 967, 973), (996, 995, 1001, 1002), (983, 984, 978, 977), (1527, 1099, 1084, 1489), (1123, 1101, 1088, 1102), (1525, 1103, 1086, 1495), (1122, 1098, 1082, 1105), (1523, 1102, 1088, 1495), (1522, 1108, 1090, 1498), (1521, 1114, 1096, 1508), (1121, 1110, 1093, 1107), (1120, 1109, 1091, 1106), (1518, 1111, 1092, 1500), (1517, 1112, 1095, 1506), (1516, 1116, 1094, 1506), (1119, 1115, 1097, 1113), (1118, 1117, 1095, 1112), (1114, 1118, 1112, 1096), (1092, 1106, 1118, 1114), (1106, 1091, 1117, 1118), (1116, 1119, 1113, 1094), (1090, 1107, 1119, 1116), (1107, 1093, 1115, 1119), (1117, 1516, 1506, 1095), (1091, 1498, 1516, 1117), (1498, 1090, 1116, 1516), (1113, 1517, 1506, 1094), (1097, 1508, 1517, 1113), (1508, 1096, 1112, 1517), (1110, 1518, 1500, 1093), (1087, 1493, 1518, 1110), (1493, 1089, 1111, 1518), (1111, 1120, 1106, 1092), (1089, 1100, 1120, 1111), (1100, 1085, 1109, 1120), (1108, 1121, 1107, 1090), (1083, 1104, 1121, 1108), (1104, 1087, 1110, 1121), (1115, 1521, 1508, 1097), (1093, 1500, 1521, 1115), (1500, 1092, 1114, 1521), (1109, 1522, 1498, 1091), (1085, 1487, 1522, 1109), (1487, 1083, 1108, 1522), (1105, 1523, 1495, 1086), (1082, 1489, 1523, 1105), (1489, 1084, 1102, 1523), (1103, 1122, 1105, 1086), (1087, 1104, 1122, 1103), (1104, 1083, 1098, 1122), (1101, 1525, 1495, 1088), (1089, 1493, 1525, 1101), (1493, 1087, 1103, 1525), (1099, 1123, 1102, 1084), (1085, 1100, 1123, 1099), (1100, 1089, 1101, 1123), (1098, 1527, 1489, 1082), (1083, 1487, 1527, 1098), (1487, 1085, 1099, 1527), (1125, 1127, 1126, 1124), (1127, 1131, 1130, 1126), (1131, 1129, 1128, 1130), (1129, 1125, 1124, 1128), (1124, 1126, 1130, 1128), (1129, 1131, 1127, 1125), (974, 968, 973, 979), (983, 977, 976, 982), (969, 963, 962, 968), (973, 967, 966, 972), (1133, 1135, 1134, 1132), (1135, 1139, 1138, 1134), (1139, 1137, 1136, 1138), (1137, 1133, 1132, 1136), (1132, 1134, 1138, 1136), (1137, 1139, 1135, 1133), (1141, 1143, 1142, 1140), (1143, 1147, 1146, 1142), (1147, 1145, 1144, 1146), (1145, 1141, 1140, 1144), (1140, 1142, 1146, 1144), (1145, 1147, 1143, 1141), (1152, 1151, 1157, 1158), (1162, 1163, 1157, 1156), (1157, 1151, 1150, 1156), (1161, 1155, 1154, 1160), (1161, 1160, 1166, 1167), (1158, 1157, 1163, 1164), (1168, 1162, 1161, 1167), (1165, 1159, 1158, 1164), (1156, 1155, 1161, 1162), (1169, 1168, 1174, 1175), (1171, 1166, 1160, 1165), (1177, 1171, 1170, 1176), (1172, 1173, 1167, 1166), (1189, 1184, 1178, 1183), (1165, 1164, 1170, 1171), (1172, 1166, 1171, 1177), (1168, 1167, 1173, 1174), (1181, 1180, 1186, 1187), (1170, 1169, 1175, 1176), (1204, 1205, 1199, 1198), (1179, 1178, 1184, 1185), (1189, 1183, 1182, 1188), (1186, 1185, 1191, 1192), (1193, 1187, 1186, 1192), (1186, 1180, 1179, 1185), (1185, 1184, 1190, 1191), (1190, 1184, 1189, 1195), (1194, 1188, 1187, 1193), (1196, 1190, 1195, 1201), (1200, 1199, 1205, 1206), (1199, 1193, 1192, 1198), (1203, 1197, 1196, 1202), (1195, 1189, 1188, 1194), (1200, 1194, 1193, 1199), (1200, 1201, 1195, 1194), (1191, 1190, 1196, 1197), (1198, 1192, 1191, 1197), (1196, 1201, 1207, 1202), (1204, 1198, 1197, 1203), (1207, 1201, 1200, 1206), (1216, 1210, 1209, 1215), (1217, 1211, 1210, 1216), (1215, 1209, 1208, 1214), (1232, 1233, 1227, 1226), (1214, 1208, 1213, 1219), (1213, 1212, 1218, 1219), (1223, 1217, 1216, 1222), (1235, 1229, 1228, 1234), (1212, 1211, 1217, 1218), (1225, 1220, 1214, 1219), (1222, 1216, 1215, 1221), (1218, 1217, 1223, 1224), (1228, 1222, 1221, 1227), (1221, 1215, 1214, 1220), (1223, 1222, 1228, 1229), (1219, 1218, 1224, 1225), (1226, 1227, 1221, 1220), (1234, 1228, 1227, 1233), (1226, 1220, 1225, 1231), (1230, 1231, 1225, 1224), (1226, 1231, 1237, 1232), (1224, 1223, 1229, 1230), (1235, 1236, 1230, 1229), (1231, 1230, 1236, 1237), (1243, 1242, 1248, 1249), (1248, 1247, 1253, 1254), (1245, 1239, 1238, 1244), (1261, 1255, 1254, 1260), (1242, 1241, 1247, 1248), (1245, 1246, 1240, 1239), (1247, 1241, 1240, 1246), (1255, 1249, 1248, 1254), (1252, 1246, 1245, 1251), (1247, 1246, 1252, 1253), (1244, 1238, 1243, 1249), (1251, 1245, 1244, 1250), (1250, 1244, 1249, 1255), (1250, 1255, 1261, 1256), (1265, 1259, 1258, 1264), (1258, 1252, 1251, 1257), (1260, 1254, 1253, 1259), (1263, 1257, 1256, 1262), (1257, 1251, 1250, 1256), (1266, 1260, 1259, 1265), (1253, 1252, 1258, 1259), (1267, 1261, 1260, 1266), (1258, 1257, 1263, 1264), (1256, 1261, 1267, 1262), (1156, 1150, 1149, 1155), (1154, 1148, 1153, 1159), (1182, 1181, 1187, 1188), (1169, 1170, 1164, 1163), (1325, 1286, 1270, 1287), (1324, 1289, 1274, 1290), (1323, 1292, 1272, 1293), (1322, 1284, 1268, 1295), (1321, 1290, 1274, 1293), (1320, 1300, 1276, 1296), (1319, 1308, 1282, 1306), (1318, 1302, 1279, 1299), (1317, 1301, 1277, 1297), (1316, 1303, 1278, 1298), (1315, 1305, 1281, 1304), (1314, 1310, 1280, 1304), (1313, 1309, 1283, 1307), (1312, 1311, 1281, 1305), (1308, 1312, 1305, 1282), (1278, 1297, 1312, 1308), (1297, 1277, 1311, 1312), (1310, 1313, 1307, 1280), (1276, 1299, 1313, 1310), (1299, 1279, 1309, 1313), (1311, 1314, 1304, 1281), (1277, 1296, 1314, 1311), (1296, 1276, 1310, 1314), (1307, 1315, 1304, 1280), (1283, 1306, 1315, 1307), (1306, 1282, 1305, 1315), (1302, 1316, 1298, 1279), (1273, 1291, 1316, 1302), (1291, 1275, 1303, 1316), (1303, 1317, 1297, 1278), (1275, 1288, 1317, 1303), (1288, 1271, 1301, 1317), (1300, 1318, 1299, 1276), (1269, 1294, 1318, 1300), (1294, 1273, 1302, 1318), (1309, 1319, 1306, 1283), (1279, 1298, 1319, 1309), (1298, 1278, 1308, 1319), (1301, 1320, 1296, 1277), (1271, 1285, 1320, 1301), (1285, 1269, 1300, 1320), (1295, 1321, 1293, 1272), (1268, 1287, 1321, 1295), (1287, 1270, 1290, 1321), (1292, 1322, 1295, 1272), (1273, 1294, 1322, 1292), (1294, 1269, 1284, 1322), (1289, 1323, 1293, 1274), (1275, 1291, 1323, 1289), (1291, 1273, 1292, 1323), (1286, 1324, 1290, 1270), (1271, 1288, 1324, 1286), (1288, 1275, 1289, 1324), (1284, 1325, 1287, 1268), (1269, 1285, 1325, 1284), (1285, 1271, 1286, 1325), (1327, 1329, 1328, 1326), (1329, 1333, 1332, 1328), (1333, 1331, 1330, 1332), (1331, 1327, 1326, 1330), (1326, 1328, 1332, 1330), (1331, 1333, 1329, 1327), (1160, 1154, 1159, 1165), (1169, 1163, 1162, 1168), (1155, 1149, 1148, 1154), (1159, 1153, 1152, 1158), (1335, 1337, 1336, 1334), (1337, 1341, 1340, 1336), (1341, 1339, 1338, 1340), (1339, 1335, 1334, 1338), (1334, 1336, 1340, 1338), (1339, 1341, 1337, 1335), (1343, 1345, 1344, 1342), (1345, 1349, 1348, 1344), (1349, 1347, 1346, 1348), (1347, 1343, 1342, 1346), (1342, 1344, 1348, 1346), (1347, 1349, 1345, 1343), (1354, 1360, 1359, 1353), (1364, 1358, 1359, 1365), (1359, 1358, 1352, 1353), (1363, 1362, 1356, 1357), (1363, 1369, 1368, 1362), (1360, 1366, 1365, 1359), (1370, 1369, 1363, 1364), (1367, 1366, 1360, 1361), (1358, 1364, 1363, 1357), (1371, 1377, 1376, 1370), (1373, 1367, 1362, 1368), (1379, 1378, 1372, 1373), (1374, 1368, 1369, 1375), (1391, 1385, 1380, 1386), (1367, 1373, 1372, 1366), (1374, 1379, 1373, 1368), (1370, 1376, 1375, 1369), (1383, 1389, 1388, 1382), (1372, 1378, 1377, 1371), (1406, 1400, 1401, 1407), (1381, 1387, 1386, 1380), (1391, 1390, 1384, 1385), (1388, 1394, 1393, 1387), (1395, 1394, 1388, 1389), (1388, 1387, 1381, 1382), (1387, 1393, 1392, 1386), (1392, 1397, 1391, 1386), (1396, 1395, 1389, 1390), (1398, 1403, 1397, 1392), (1402, 1408, 1407, 1401), (1401, 1400, 1394, 1395), (1405, 1404, 1398, 1399), (1397, 1396, 1390, 1391), (1402, 1401, 1395, 1396), (1402, 1396, 1397, 1403), (1393, 1399, 1398, 1392), (1400, 1399, 1393, 1394), (1398, 1404, 1409, 1403), (1406, 1405, 1399, 1400), (1409, 1408, 1402, 1403), (1418, 1417, 1411, 1412), (1419, 1418, 1412, 1413), (1417, 1416, 1410, 1411), (1434, 1428, 1429, 1435), (1416, 1421, 1415, 1410), (1415, 1421, 1420, 1414), (1425, 1424, 1418, 1419), (1437, 1436, 1430, 1431), (1414, 1420, 1419, 1413), (1427, 1421, 1416, 1422), (1424, 1423, 1417, 1418), (1420, 1426, 1425, 1419), (1430, 1429, 1423, 1424), (1423, 1422, 1416, 1417), (1425, 1431, 1430, 1424), (1421, 1427, 1426, 1420), (1428, 1422, 1423, 1429), (1436, 1435, 1429, 1430), (1428, 1433, 1427, 1422), (1432, 1426, 1427, 1433), (1428, 1434, 1439, 1433), (1426, 1432, 1431, 1425), (1437, 1431, 1432, 1438), (1433, 1439, 1438, 1432), (1445, 1451, 1450, 1444), (1450, 1456, 1455, 1449), (1447, 1446, 1440, 1441), (1463, 1462, 1456, 1457), (1444, 1450, 1449, 1443), (1447, 1441, 1442, 1448), (1449, 1448, 1442, 1443), (1457, 1456, 1450, 1451), (1454, 1453, 1447, 1448), (1449, 1455, 1454, 1448), (1446, 1451, 1445, 1440), (1453, 1452, 1446, 1447), (1452, 1457, 1451, 1446), (1452, 1458, 1463, 1457), (1467, 1466, 1460, 1461), (1460, 1459, 1453, 1454), (1462, 1461, 1455, 1456), (1465, 1464, 1458, 1459), (1459, 1458, 1452, 1453), (1468, 1467, 1461, 1462), (1455, 1461, 1460, 1454), (1469, 1468, 1462, 1463), (1460, 1466, 1465, 1459), (1458, 1464, 1469, 1463), (1358, 1357, 1351, 1352), (1356, 1361, 1355, 1350), (1384, 1390, 1389, 1383), (1371, 1365, 1366, 1372), (1527, 1489, 1472, 1488), (1526, 1492, 1476, 1491), (1525, 1495, 1474, 1494), (1524, 1497, 1470, 1486), (1523, 1495, 1476, 1492), (1522, 1498, 1478, 1502), (1521, 1508, 1484, 1510), (1520, 1501, 1481, 1504), (1519, 1499, 1479, 1503), (1518, 1500, 1480, 1505), (1517, 1506, 1483, 1507), (1516, 1506, 1482, 1512), (1515, 1509, 1485, 1511), (1514, 1507, 1483, 1513), (1510, 1484, 1507, 1514), (1480, 1510, 1514, 1499), (1499, 1514, 1513, 1479), (1512, 1482, 1509, 1515), (1478, 1512, 1515, 1501), (1501, 1515, 1511, 1481), (1513, 1483, 1506, 1516), (1479, 1513, 1516, 1498), (1498, 1516, 1512, 1478), (1509, 1482, 1506, 1517), (1485, 1509, 1517, 1508), (1508, 1517, 1507, 1484), (1504, 1481, 1500, 1518), (1475, 1504, 1518, 1493), (1493, 1518, 1505, 1477), (1505, 1480, 1499, 1519), (1477, 1505, 1519, 1490), (1490, 1519, 1503, 1473), (1502, 1478, 1501, 1520), (1471, 1502, 1520, 1496), (1496, 1520, 1504, 1475), (1511, 1485, 1508, 1521), (1481, 1511, 1521, 1500), (1500, 1521, 1510, 1480), (1503, 1479, 1498, 1522), (1473, 1503, 1522, 1487), (1487, 1522, 1502, 1471), (1497, 1474, 1495, 1523), (1470, 1497, 1523, 1489), (1489, 1523, 1492, 1472), (1494, 1474, 1497, 1524), (1475, 1494, 1524, 1496), (1496, 1524, 1486, 1471), (1491, 1476, 1495, 1525), (1477, 1491, 1525, 1493), (1493, 1525, 1494, 1475), (1488, 1472, 1492, 1526), (1473, 1488, 1526, 1490), (1490, 1526, 1491, 1477), (1486, 1470, 1489, 1527), (1471, 1486, 1527, 1487), (1487, 1527, 1488, 1473), (1529, 1528, 1530, 1531), (1531, 1530, 1534, 1535), (1535, 1534, 1532, 1533), (1533, 1532, 1528, 1529), (1528, 1532, 1534, 1530), (1533, 1529, 1531, 1535), (1362, 1367, 1361, 1356), (1371, 1370, 1364, 1365), (1357, 1356, 1350, 1351), (1361, 1360, 1354, 1355), (1537, 1536, 1538, 1539), (1539, 1538, 1542, 1543), (1543, 1542, 1540, 1541), (1541, 1540, 1536, 1537), (1536, 1540, 1542, 1538), (1541, 1537, 1539, 1543), (1545, 1544, 1546, 1547), (1547, 1546, 1550, 1551), (1551, 1550, 1548, 1549), (1549, 1548, 1544, 1545), (1544, 1548, 1550, 1546), (1549, 1545, 1547, 1551)])
me_frame.polygons.foreach_set('material_index', [0, 2, 2, 2, 2, 0, 2, 0, 2, 2, 0, 2, 2, 2, 0, 2, 2, 2, 2, 2, 2, 2, 2, 2, 2, 2, 0, 0, 0, 0, 2, 2, 0, 0, 0, 2, 2, 0, 2, 0, 2, 2, 2, 2, 0, 0, 2, 2, 0, 0, 2, 0, 2, 2, 2, 0, 2, 2, 0, 0, 0, 0, 0, 0, 2, 0, 2, 0, 2, 2, 2, 0, 2, 2, 2, 2, 0, 0, 2, 2, 0, 2, 2, 0, 2, 0, 2, 0, 2, 0, 2, 0, 0, 0, 0, 0, 0, 0, 0, 0, 0, 0, 0, 0, 0, 0, 0, 0, 0, 0, 0, 0, 0, 0, 0, 0, 0, 0, 0, 0, 0, 0, 0, 0, 0, 0, 0, 0, 0, 0, 0, 0, 0, 0, 0, 0, 0, 0, 0, 0, 0, 0, 0, 0, 0, 0, 0, 0, 0, 1, 1, 1, 0, 1, 0, 2, 2, 0, 2, 2, 2, 2, 2, 2, 2, 2, 2, 2, 2, 2, 0, 2, 2, 2, 2, 0, 2, 0, 2, 2, 0, 2, 2, 2, 0, 2, 2, 2, 2, 2, 2, 2, 2, 2, 2, 2, 0, 0, 0, 0, 2, 2, 0, 0, 0, 2, 2, 0, 2, 0, 2, 2, 2, 2, 0, 0, 2, 2, 0, 0, 2, 0, 2, 2, 2, 0, 2, 2, 0, 0, 0, 0, 0, 0, 2, 0, 2, 0, 2, 2, 2, 0, 2, 2, 2, 2, 0, 0, 2, 2, 0, 2, 2, 0, 2, 0, 2, 0, 2, 0, 2, 0, 0, 0, 0, 0, 0, 0, 0, 0, 0, 0, 0, 0, 0, 0, 0, 0, 0, 0, 0, 0, 0, 0, 0, 0, 0, 0, 0, 0, 0, 0, 0, 0, 0, 0, 0, 0, 0, 0, 0, 0, 0, 0, 0, 0, 0, 0, 0, 0, 0, 0, 0, 0, 0, 0, 0, 0, 0, 1, 1, 1, 0, 1, 0, 2, 2, 0, 2, 2, 2, 2, 2, 2, 2, 2, 2, 2, 2, 2, 0, 2, 2, 2, 2, 0, 2, 0, 2, 2, 0, 2, 2, 2, 0, 2, 2, 2, 2, 2, 2, 2, 2, 2, 2, 2, 0, 0, 0, 0, 2, 2, 0, 0, 0, 2, 2, 0, 2, 0, 2, 2, 2, 2, 0, 0, 2, 2, 0, 0, 2, 0, 2, 2, 2, 0, 2, 2, 0, 0, 0, 0, 0, 0, 2, 0, 2, 0, 2, 2, 2, 0, 2, 2, 2, 2, 0, 0, 2, 2, 0, 2, 2, 0, 2, 0, 2, 0, 2, 0, 2, 0, 0, 0, 0, 0, 0, 0, 0, 0, 0, 0, 0, 0, 0, 0, 0, 0, 0, 0, 0, 0, 0, 0, 0, 0, 0, 0, 0, 0, 0, 0, 0, 0, 0, 0, 0, 0, 0, 0, 0, 0, 0, 0, 0, 0, 0, 0, 0, 0, 0, 0, 0, 0, 0, 0, 0, 0, 0, 1, 1, 1, 0, 1, 0, 2, 2, 0, 2, 2, 2, 2, 2, 2, 2, 2, 2, 2, 2, 2, 0, 2, 2, 2, 2, 0, 2, 0, 2, 2, 0, 2, 2, 2, 0, 2, 2, 2, 2, 2, 2, 2, 2, 2, 2, 2, 0, 0, 0, 0, 2, 2, 0, 0, 0, 2, 2, 0, 2, 0, 2, 2, 2, 2, 0, 0, 2, 2, 0, 0, 2, 0, 2, 2, 2, 0, 2, 2, 0, 0, 0, 0, 0, 0, 2, 0, 2, 0, 2, 2, 2, 0, 2, 2, 2, 2, 0, 0, 2, 2, 0, 2, 2, 0, 2, 0, 2, 0, 2, 0, 2, 0, 0, 0, 0, 0, 0, 0, 0, 0, 0, 0, 0, 0, 0, 0, 0, 0, 0, 0, 0, 0, 0, 0, 0, 0, 0, 0, 0, 0, 0, 0, 0, 0, 0, 0, 0, 0, 0, 0, 0, 0, 0, 0, 0, 0, 0, 0, 0, 0, 0, 0, 0, 0, 0, 0, 0, 0, 0, 1, 1, 1, 0, 1, 0, 2, 2, 0, 2, 2, 2, 2, 2, 2, 2, 2, 2, 2, 2, 2, 0, 2, 2, 2, 2, 0, 2, 0, 2, 2, 0, 2, 2, 2, 0, 2, 2, 2, 2, 2, 2, 2, 2, 2, 2, 2, 0, 0, 0, 0, 2, 2, 0, 0, 0, 2, 2, 0, 2, 0, 2, 2, 2, 2, 0, 0, 2, 2, 0, 0, 2, 0, 2, 2, 2, 0, 2, 2, 0, 0, 0, 0, 0, 0, 2, 0, 2, 0, 2, 2, 2, 0, 2, 2, 2, 2, 0, 0, 2, 2, 0, 2, 2, 0, 2, 0, 2, 0, 2, 0, 2, 0, 0, 0, 0, 0, 0, 0, 0, 0, 0, 0, 0, 0, 0, 0, 0, 0, 0, 0, 0, 0, 0, 0, 0, 0, 0, 0, 0, 0, 0, 0, 0, 0, 0, 0, 0, 0, 0, 0, 0, 0, 0, 0, 0, 0, 0, 0, 0, 0, 0, 0, 0, 0, 0, 0, 0, 0, 0, 1, 1, 1, 0, 1, 0, 2, 2, 0, 2, 2, 2, 2, 2, 2, 2, 2, 2, 2, 2, 2, 0, 2, 2, 2, 2, 0, 2, 0, 2, 2, 0, 2, 2, 2, 0, 2, 2, 2, 2, 2, 2, 2, 2, 2, 2, 2, 0, 0, 0, 0, 2, 2, 0, 0, 0, 2, 2, 0, 2, 0, 2, 2, 2, 2, 0, 0, 2, 2, 0, 0, 2, 0, 2, 2, 2, 0, 2, 2, 0, 0, 0, 0, 0, 0, 2, 0, 2, 0, 2, 2, 2, 0, 2, 2, 2, 2, 0, 0, 2, 2, 0, 2, 2, 0, 2, 0, 2, 0, 2, 0, 2, 0, 0, 0, 0, 0, 0, 0, 0, 0, 0, 0, 0, 0, 0, 0, 0, 0, 0, 0, 0, 0, 0, 0, 0, 0, 0, 0, 0, 0, 0, 0, 0, 0, 0, 0, 0, 0, 0, 0, 0, 0, 0, 0, 0, 0, 0, 0, 0, 0, 0, 0, 0, 0, 0, 0, 0, 0, 0, 1, 1, 1, 0, 1, 0, 2, 2, 0, 2, 2, 2, 2, 2, 2, 2, 2, 2, 2, 2, 2, 0, 2, 2, 2, 2, 0, 2, 0, 2, 2, 0, 2, 2, 2, 0, 2, 2, 2, 2, 2, 2, 2, 2, 2, 2, 2, 0, 0, 0, 0, 2, 2, 0, 0, 0, 2, 2, 0, 2, 0, 2, 2, 2, 2, 0, 0, 2, 2, 0, 0, 2, 0, 2, 2, 2, 0, 2, 2, 0, 0, 0, 0, 0, 0, 2, 0, 2, 0, 2, 2, 2, 0, 2, 2, 2, 2, 0, 0, 2, 2, 0, 2, 2, 0, 2, 0, 2, 0, 2, 0, 2, 0, 0, 0, 0, 0, 0, 0, 0, 0, 0, 0, 0, 0, 0, 0, 0, 0, 0, 0, 0, 0, 0, 0, 0, 0, 0, 0, 0, 0, 0, 0, 0, 0, 0, 0, 0, 0, 0, 0, 0, 0, 0, 0, 0, 0, 0, 0, 0, 0, 0, 0, 0, 0, 0, 0, 0, 0, 0, 1, 1, 1, 0, 1, 0, 2, 2, 0, 2, 2, 2, 2, 2, 2, 2, 2, 2, 2, 2, 2, 0, 2, 2, 2, 2, 0, 2, 0, 2, 2, 0, 2, 2, 2, 0, 2, 2, 2, 2, 2, 2, 2, 2, 2, 2, 2, 0, 0, 0, 0, 2, 2, 0, 0, 0, 2, 2, 0, 2, 0, 2, 2, 2, 2, 0, 0, 2, 2, 0, 0, 2, 0, 2, 2, 2, 0, 2, 2, 0, 0, 0, 0, 0, 0, 2, 0, 2, 0, 2, 2, 2, 0, 2, 2, 2, 2, 0, 0, 2, 2, 0, 2, 2, 0, 2, 0, 2, 0, 2, 0, 2, 0, 0, 0, 0, 0, 0, 0, 0, 0, 0, 0, 0, 0, 0, 0, 0, 0, 0, 0, 0, 0, 0, 0, 0, 0, 0, 0, 0, 0, 0, 0, 0, 0, 0, 0, 0, 0, 0, 0, 0, 0, 0, 0, 0, 0, 0, 0, 0, 0, 0, 0, 0, 0, 0, 0, 0, 0, 0, 1, 1, 1, 0, 1, 0, 2, 2, 0, 2, 2, 2, 2, 2, 2, 2, 2, 2, 2, 2, 2])
me_frame.materials.append(mat_rubber)
me_frame.materials.append(mat_lit_padding)
me_frame.materials.append(mat_padding_design)
me_frame.use_remesh_preserve_volume = False
me_frame.use_remesh_preserve_attributes = False
me_frame.use_mirror_vertex_groups = False
me_frame.update()

# ---- objects
ob_sun = bpy.data.objects.new('Sun', light_sun)
ob_frame = bpy.data.objects.new('Frame', me_frame)
ob_camera = bpy.data.objects.new('Camera', cam_camera)

# ---- transforms, parenting, visibility, modifiers, constraints
ob_sun.location = (4.324, -1.824, 5.246)
ob_sun.rotation_euler = (0.0, 1.023, -0.5712)
ob_sun.lineart.crease_threshold = 0.0
ob_frame.location = (0.0, 0.0, 0.0)
ob_frame.rotation_euler = (-3.142, 3.142, -3.142)
ob_frame.lineart.crease_threshold = 0.0
ob_camera.location = (6.141, -5.242, 5.47)
ob_camera.rotation_euler = (1.094, 0.01082, 0.8149)
ob_camera.lock_rotations_4d = False
ob_camera.empty_display_type = 'ARROWS'
ob_camera.color = (0.0, 0.0, 0.0, 0.0)
ob_camera.display_type = 'WIRE'
ob_camera.lineart.crease_threshold = 0.0

# ---- collection membership
col_collection_1.objects.link(ob_sun)
col_collection_1.objects.link(ob_frame)
col_collection_1.objects.link(ob_camera)

# ---- scene / render settings (as saved in the file)
scene.camera = ob_camera
scene.frame_start = 1; scene.frame_end = 250; scene.frame_set(1)
scene.render.engine = 'CYCLES'
scene.render.image_settings.color_mode = 'RGB'
scene.render.image_settings.compression = 90
scene.render.resolution_percentage = 50
scene.render.dither_intensity = 0.0
scene.render.film_transparent = True
scene.render.bake_margin = 2
scene.render.bake_bias = 0.0
scene.cycles.use_denoising = False
scene.cycles.samples = 10
scene.cycles.sampling_pattern = 'TABULATED_SOBOL'
scene.cycles.light_sampling_threshold = 0.0
scene.cycles.use_adaptive_sampling = False
scene.cycles.use_light_tree = False
scene.cycles.blur_glossy = 0.0
scene.cycles.volume_bounces = 1
scene.cycles.pixel_filter_type = 'GAUSSIAN'
scene.cycles.sample_clamp_indirect = 0.0
scene.view_settings.view_transform = 'Standard'
bpy.context.view_layer.update()
